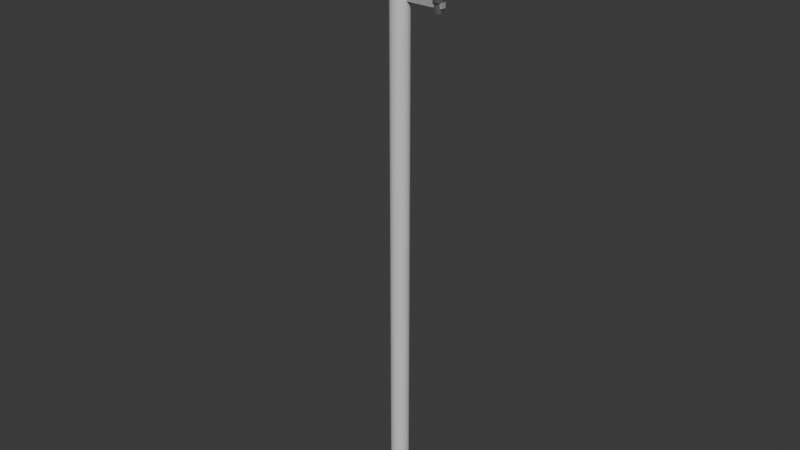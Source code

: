 # Source: tiang_listrik.blend  (saved by Blender 4.3.34; exported with 4.5.12 LTS)
import bpy
from mathutils import Matrix  # noqa: F401  (used for matrix-valued properties, if any)

bpy.ops.wm.read_factory_settings(use_empty=True)
scene = bpy.context.scene
scene.name = 'Scene'

# ---- collections
col_collection = bpy.data.collections.new('Collection'); scene.collection.children.link(col_collection)

# ---- materials (node trees are filled in below, after node groups)
mat_concrete_010 = bpy.data.materials.new('Concrete.010')
mat_metal_010 = bpy.data.materials.new('Metal.010')
mat_ceramic_010 = bpy.data.materials.new('Ceramic.010')

# ---- material node trees
mat_concrete_010.use_nodes = True; mat_concrete_010.node_tree.nodes.clear()
_N = mat_concrete_010.node_tree.nodes; _L = mat_concrete_010.node_tree.links
n0 = _N.new('ShaderNodeBsdfPrincipled'); n0.name = 'Principled BSDF'; n0.location = (10, 300)
n0.inputs[0].default_value = (0.7, 0.7, 0.7, 1.0)
n1 = _N.new('ShaderNodeOutputMaterial'); n1.name = 'Material Output'; n1.location = (300, 300)
_L.new(n0.outputs[0], n1.inputs[0])
n1.is_active_output = True
mat_metal_010.use_nodes = True; mat_metal_010.node_tree.nodes.clear()
_N = mat_metal_010.node_tree.nodes; _L = mat_metal_010.node_tree.links
n0 = _N.new('ShaderNodeBsdfPrincipled'); n0.name = 'Principled BSDF'; n0.location = (10, 300)
n0.inputs[0].default_value = (0.4, 0.4, 0.4, 1.0)
n1 = _N.new('ShaderNodeOutputMaterial'); n1.name = 'Material Output'; n1.location = (300, 300)
_L.new(n0.outputs[0], n1.inputs[0])
n1.is_active_output = True
mat_ceramic_010.use_nodes = True; mat_ceramic_010.node_tree.nodes.clear()
_N = mat_ceramic_010.node_tree.nodes; _L = mat_ceramic_010.node_tree.links
n0 = _N.new('ShaderNodeBsdfPrincipled'); n0.name = 'Principled BSDF'; n0.location = (10, 300)
n0.inputs[0].default_value = (0.1, 0.1, 0.1, 1.0)
n1 = _N.new('ShaderNodeOutputMaterial'); n1.name = 'Material Output'; n1.location = (300, 300)
_L.new(n0.outputs[0], n1.inputs[0])
n1.is_active_output = True

# ---- world
world_world = bpy.data.worlds.new('World'); scene.world = world_world
world_world.use_nodes = True; world_world.node_tree.nodes.clear()
_N = world_world.node_tree.nodes; _L = world_world.node_tree.links
n0 = _N.new('ShaderNodeOutputWorld'); n0.name = 'World Output'; n0.location = (300, 300)
n1 = _N.new('ShaderNodeBackground'); n1.name = 'Background'; n1.location = (10, 300)
n1.inputs[0].default_value = (0.05088, 0.05088, 0.05088, 1.0)
_L.new(n1.outputs[0], n0.inputs[0])
n0.is_active_output = True
world_world.color = (0.05088, 0.05088, 0.05088)
world_world.sun_shadow_jitter_overblur = 0.0

# ---- meshes
me_cylinder_130 = bpy.data.meshes.new('Cylinder.130')
me_cylinder_130.from_pydata([(0.0, 0.18, -6.0), (0.0, 0.18, 6.0), (0.03512, 0.1765, -6.0), (0.03512, 0.1765, 6.0), (0.06888, 0.1663, -6.0), (0.06888, 0.1663, 6.0), (0.1, 0.1497, -6.0), (0.1, 0.1497, 6.0), (0.1273, 0.1273, -6.0), (0.1273, 0.1273, 6.0), (0.1497, 0.1, -6.0), (0.1497, 0.1, 6.0), (0.1663, 0.06888, -6.0), (0.1663, 0.06888, 6.0), (0.1765, 0.03512, -6.0), (0.1765, 0.03512, 6.0), (0.18, 0.0, -6.0), (0.18, 0.0, 6.0), (0.1765, -0.03512, -6.0), (0.1765, -0.03512, 6.0), (0.1663, -0.06888, -6.0), (0.1663, -0.06888, 6.0), (0.1497, -0.1, -6.0), (0.1497, -0.1, 6.0), (0.1273, -0.1273, -6.0), (0.1273, -0.1273, 6.0), (0.1, -0.1497, -6.0), (0.1, -0.1497, 6.0), (0.06888, -0.1663, -6.0), (0.06888, -0.1663, 6.0), (0.03512, -0.1765, -6.0), (0.03512, -0.1765, 6.0), (0.0, -0.18, -6.0), (0.0, -0.18, 6.0), (-0.03512, -0.1765, -6.0), (-0.03512, -0.1765, 6.0), (-0.06888, -0.1663, -6.0), (-0.06888, -0.1663, 6.0), (-0.1, -0.1497, -6.0), (-0.1, -0.1497, 6.0), (-0.1273, -0.1273, -6.0), (-0.1273, -0.1273, 6.0), (-0.1497, -0.1, -6.0), (-0.1497, -0.1, 6.0), (-0.1663, -0.06888, -6.0), (-0.1663, -0.06888, 6.0), (-0.1765, -0.03512, -6.0), (-0.1765, -0.03512, 6.0), (-0.18, 0.0, -6.0), (-0.18, 0.0, 6.0), (-0.1765, 0.03512, -6.0), (-0.1765, 0.03512, 6.0), (-0.1663, 0.06888, -6.0), (-0.1663, 0.06888, 6.0), (-0.1497, 0.1, -6.0), (-0.1497, 0.1, 6.0), (-0.1273, 0.1273, -6.0), (-0.1273, 0.1273, 6.0), (-0.1, 0.1497, -6.0), (-0.1, 0.1497, 6.0), (-0.06888, 0.1663, -6.0), (-0.06888, 0.1663, 6.0), (-0.03512, 0.1765, -6.0), (-0.03512, 0.1765, 6.0)], [], [(0, 1, 3, 2), (2, 3, 5, 4), (4, 5, 7, 6), (6, 7, 9, 8), (8, 9, 11, 10), (10, 11, 13, 12), (12, 13, 15, 14), (14, 15, 17, 16), (16, 17, 19, 18), (18, 19, 21, 20), (20, 21, 23, 22), (22, 23, 25, 24), (24, 25, 27, 26), (26, 27, 29, 28), (28, 29, 31, 30), (30, 31, 33, 32), (32, 33, 35, 34), (34, 35, 37, 36), (36, 37, 39, 38), (38, 39, 41, 40), (40, 41, 43, 42), (42, 43, 45, 44), (44, 45, 47, 46), (46, 47, 49, 48), (48, 49, 51, 50), (50, 51, 53, 52), (52, 53, 55, 54), (54, 55, 57, 56), (56, 57, 59, 58), (58, 59, 61, 60), (3, 1, 63, 61, 59, 57, 55, 53, 51, 49, 47, 45, 43, 41, 39, 37, 35, 33, 31, 29, 27, 25, 23, 21, 19, 17, 15, 13, 11, 9, 7, 5), (60, 61, 63, 62), (62, 63, 1, 0), (0, 2, 4, 6, 8, 10, 12, 14, 16, 18, 20, 22, 24, 26, 28, 30, 32, 34, 36, 38, 40, 42, 44, 46, 48, 50, 52, 54, 56, 58, 60, 62)])
_uv = me_cylinder_130.uv_layers.new(name='UVMap')
_uv.uv.foreach_set('vector', [1.0, 0.5, 1.0, 1.0, 0.9688, 1.0, 0.9688, 0.5, 0.9688, 0.5, 0.9688, 1.0, 0.9375, 1.0, 0.9375, 0.5, 0.9375, 0.5, 0.9375, 1.0, 0.9062, 1.0, 0.9062, 0.5, 0.9062, 0.5, 0.9062, 1.0, 0.875, 1.0, 0.875, 0.5, 0.875, 0.5, 0.875, 1.0, 0.8438, 1.0, 0.8438, 0.5, 0.8438, 0.5, 0.8438, 1.0, 0.8125, 1.0, 0.8125, 0.5, 0.8125, 0.5, 0.8125, 1.0, 0.7812, 1.0, 0.7812, 0.5, 0.7812, 0.5, 0.7812, 1.0, 0.75, 1.0, 0.75, 0.5, 0.75, 0.5, 0.75, 1.0, 0.7188, 1.0, 0.7188, 0.5, 0.7188, 0.5, 0.7188, 1.0, 0.6875, 1.0, 0.6875, 0.5, 0.6875, 0.5, 0.6875, 1.0, 0.6562, 1.0, 0.6562, 0.5, 0.6562, 0.5, 0.6562, 1.0, 0.625, 1.0, 0.625, 0.5, 0.625, 0.5, 0.625, 1.0, 0.5938, 1.0, 0.5938, 0.5, 0.5938, 0.5, 0.5938, 1.0, 0.5625, 1.0, 0.5625, 0.5, 0.5625, 0.5, 0.5625, 1.0, 0.5312, 1.0, 0.5312, 0.5, 0.5312, 0.5, 0.5312, 1.0, 0.5, 1.0, 0.5, 0.5, 0.5, 0.5, 0.5, 1.0, 0.4688, 1.0, 0.4688, 0.5, 0.4688, 0.5, 0.4688, 1.0, 0.4375, 1.0, 0.4375, 0.5, 0.4375, 0.5, 0.4375, 1.0, 0.4062, 1.0, 0.4062, 0.5, 0.4062, 0.5, 0.4062, 1.0, 0.375, 1.0, 0.375, 0.5, 0.375, 0.5, 0.375, 1.0, 0.3438, 1.0, 0.3438, 0.5, 0.3438, 0.5, 0.3438, 1.0, 0.3125, 1.0, 0.3125, 0.5, 0.3125, 0.5, 0.3125, 1.0, 0.2812, 1.0, 0.2812, 0.5, 0.2812, 0.5, 0.2812, 1.0, 0.25, 1.0, 0.25, 0.5, 0.25, 0.5, 0.25, 1.0, 0.2188, 1.0, 0.2188, 0.5, 0.2188, 0.5, 0.2188, 1.0, 0.1875, 1.0, 0.1875, 0.5, 0.1875, 0.5, 0.1875, 1.0, 0.1562, 1.0, 0.1562, 0.5, 0.1562, 0.5, 0.1562, 1.0, 0.125, 1.0, 0.125, 0.5, 0.125, 0.5, 0.125, 1.0, 0.09375, 1.0, 0.09375, 0.5, 0.09375, 0.5, 0.09375, 1.0, 0.0625, 1.0, 0.0625, 0.5, 0.2968, 0.4854, 0.25, 0.49, 0.2032, 0.4854, 0.1582, 0.4717, 0.1167, 0.4496, 0.08029, 0.4197, 0.05045, 0.3833, 0.02827, 0.3418, 0.01461, 0.2968, 0.01, 0.25, 0.01461, 0.2032, 0.02827, 0.1582, 0.05045, 0.1167, 0.08029, 0.08029, 0.1167, 0.05045, 0.1582, 0.02827, 0.2032, 0.01461, 0.25, 0.01, 0.2968, 0.01461, 0.3418, 0.02827, 0.3833, 0.05045, 0.4197, 0.08029, 0.4496, 0.1167, 0.4717, 0.1582, 0.4854, 0.2032, 0.49, 0.25, 0.4854, 0.2968, 0.4717, 0.3418, 0.4496, 0.3833, 0.4197, 0.4197, 0.3833, 0.4496, 0.3418, 0.4717, 0.0625, 0.5, 0.0625, 1.0, 0.03125, 1.0, 0.03125, 0.5, 0.03125, 0.5, 0.03125, 1.0, 0.0, 1.0, 0.0, 0.5, 0.75, 0.49, 0.7968, 0.4854, 0.8418, 0.4717, 0.8833, 0.4496, 0.9197, 0.4197, 0.9496, 0.3833, 0.9717, 0.3418, 0.9854, 0.2968, 0.99, 0.25, 0.9854, 0.2032, 0.9717, 0.1582, 0.9496, 0.1167, 0.9197, 0.08029, 0.8833, 0.05045, 0.8418, 0.02827, 0.7968, 0.01461, 0.75, 0.01, 0.7032, 0.01461, 0.6582, 0.02827, 0.6167, 0.05045, 0.5803, 0.08029, 0.5504, 0.1167, 0.5283, 0.1582, 0.5146, 0.2032, 0.51, 0.25, 0.5146, 0.2968, 0.5283, 0.3418, 0.5504, 0.3833, 0.5803, 0.4197, 0.6167, 0.4496, 0.6582, 0.4717, 0.7032, 0.4854])
me_cylinder_130.materials.append(mat_concrete_010)
me_cylinder_130.update()
me_cube_021 = bpy.data.meshes.new('Cube.021')
me_cube_021.from_pydata([(-0.5, -0.5, -0.5), (-0.5, -0.5, 0.5), (-0.5, 0.5, -0.5), (-0.5, 0.5, 0.5), (0.5, -0.5, -0.5), (0.5, -0.5, 0.5), (0.5, 0.5, -0.5), (0.5, 0.5, 0.5)], [], [(0, 1, 3, 2), (2, 3, 7, 6), (6, 7, 5, 4), (4, 5, 1, 0), (2, 6, 4, 0), (7, 3, 1, 5)])
_uv = me_cube_021.uv_layers.new(name='UVMap')
_uv.uv.foreach_set('vector', [0.375, 0.0, 0.625, 0.0, 0.625, 0.25, 0.375, 0.25, 0.375, 0.25, 0.625, 0.25, 0.625, 0.5, 0.375, 0.5, 0.375, 0.5, 0.625, 0.5, 0.625, 0.75, 0.375, 0.75, 0.375, 0.75, 0.625, 0.75, 0.625, 1.0, 0.375, 1.0, 0.125, 0.5, 0.375, 0.5, 0.375, 0.75, 0.125, 0.75, 0.625, 0.5, 0.875, 0.5, 0.875, 0.75, 0.625, 0.75])
me_cube_021.materials.append(mat_metal_010)
me_cube_021.update()
me_cube_022 = bpy.data.meshes.new('Cube.022')
me_cube_022.from_pydata([(-0.5, -0.5, -0.5), (-0.5, -0.5, 0.5), (-0.5, 0.5, -0.5), (-0.5, 0.5, 0.5), (0.5, -0.5, -0.5), (0.5, -0.5, 0.5), (0.5, 0.5, -0.5), (0.5, 0.5, 0.5)], [], [(0, 1, 3, 2), (2, 3, 7, 6), (6, 7, 5, 4), (4, 5, 1, 0), (2, 6, 4, 0), (7, 3, 1, 5)])
_uv = me_cube_022.uv_layers.new(name='UVMap')
_uv.uv.foreach_set('vector', [0.375, 0.0, 0.625, 0.0, 0.625, 0.25, 0.375, 0.25, 0.375, 0.25, 0.625, 0.25, 0.625, 0.5, 0.375, 0.5, 0.375, 0.5, 0.625, 0.5, 0.625, 0.75, 0.375, 0.75, 0.375, 0.75, 0.625, 0.75, 0.625, 1.0, 0.375, 1.0, 0.125, 0.5, 0.375, 0.5, 0.375, 0.75, 0.125, 0.75, 0.625, 0.5, 0.875, 0.5, 0.875, 0.75, 0.625, 0.75])
me_cube_022.materials.append(mat_metal_010)
me_cube_022.update()
me_cylinder_131 = bpy.data.meshes.new('Cylinder.131')
me_cylinder_131.from_pydata([(0.0, 0.12, -0.075), (0.0, 0.12, 0.075), (0.02341, 0.1177, -0.075), (0.02341, 0.1177, 0.075), (0.04592, 0.1109, -0.075), (0.04592, 0.1109, 0.075), (0.06667, 0.09978, -0.075), (0.06667, 0.09978, 0.075), (0.08485, 0.08485, -0.075), (0.08485, 0.08485, 0.075), (0.09978, 0.06667, -0.075), (0.09978, 0.06667, 0.075), (0.1109, 0.04592, -0.075), (0.1109, 0.04592, 0.075), (0.1177, 0.02341, -0.075), (0.1177, 0.02341, 0.075), (0.12, 0.0, -0.075), (0.12, 0.0, 0.075), (0.1177, -0.02341, -0.075), (0.1177, -0.02341, 0.075), (0.1109, -0.04592, -0.075), (0.1109, -0.04592, 0.075), (0.09978, -0.06667, -0.075), (0.09978, -0.06667, 0.075), (0.08485, -0.08485, -0.075), (0.08485, -0.08485, 0.075), (0.06667, -0.09978, -0.075), (0.06667, -0.09978, 0.075), (0.04592, -0.1109, -0.075), (0.04592, -0.1109, 0.075), (0.02341, -0.1177, -0.075), (0.02341, -0.1177, 0.075), (0.0, -0.12, -0.075), (0.0, -0.12, 0.075), (-0.02341, -0.1177, -0.075), (-0.02341, -0.1177, 0.075), (-0.04592, -0.1109, -0.075), (-0.04592, -0.1109, 0.075), (-0.06667, -0.09978, -0.075), (-0.06667, -0.09978, 0.075), (-0.08485, -0.08485, -0.075), (-0.08485, -0.08485, 0.075), (-0.09978, -0.06667, -0.075), (-0.09978, -0.06667, 0.075), (-0.1109, -0.04592, -0.075), (-0.1109, -0.04592, 0.075), (-0.1177, -0.02341, -0.075), (-0.1177, -0.02341, 0.075), (-0.12, 0.0, -0.075), (-0.12, 0.0, 0.075), (-0.1177, 0.02341, -0.075), (-0.1177, 0.02341, 0.075), (-0.1109, 0.04592, -0.075), (-0.1109, 0.04592, 0.075), (-0.09978, 0.06667, -0.075), (-0.09978, 0.06667, 0.075), (-0.08485, 0.08485, -0.075), (-0.08485, 0.08485, 0.075), (-0.06667, 0.09978, -0.075), (-0.06667, 0.09978, 0.075), (-0.04592, 0.1109, -0.075), (-0.04592, 0.1109, 0.075), (-0.02341, 0.1177, -0.075), (-0.02341, 0.1177, 0.075), (0.0, 0.1, -0.255), (0.0, 0.1, -0.105), (0.01951, 0.09808, -0.255), (0.01951, 0.09808, -0.105), (0.03827, 0.09239, -0.255), (0.03827, 0.09239, -0.105), (0.05556, 0.08315, -0.255), (0.05556, 0.08315, -0.105), (0.07071, 0.07071, -0.255), (0.07071, 0.07071, -0.105), (0.08315, 0.05556, -0.255), (0.08315, 0.05556, -0.105), (0.09239, 0.03827, -0.255), (0.09239, 0.03827, -0.105), (0.09808, 0.01951, -0.255), (0.09808, 0.01951, -0.105), (0.1, 0.0, -0.255), (0.1, 0.0, -0.105), (0.09808, -0.01951, -0.255), (0.09808, -0.01951, -0.105), (0.09239, -0.03827, -0.255), (0.09239, -0.03827, -0.105), (0.08315, -0.05556, -0.255), (0.08315, -0.05556, -0.105), (0.07071, -0.07071, -0.255), (0.07071, -0.07071, -0.105), (0.05556, -0.08315, -0.255), (0.05556, -0.08315, -0.105), (0.03827, -0.09239, -0.255), (0.03827, -0.09239, -0.105), (0.01951, -0.09808, -0.255), (0.01951, -0.09808, -0.105), (0.0, -0.1, -0.255), (0.0, -0.1, -0.105), (-0.01951, -0.09808, -0.255), (-0.01951, -0.09808, -0.105), (-0.03827, -0.09239, -0.255), (-0.03827, -0.09239, -0.105), (-0.05556, -0.08315, -0.255), (-0.05556, -0.08315, -0.105), (-0.07071, -0.07071, -0.255), (-0.07071, -0.07071, -0.105), (-0.08315, -0.05556, -0.255), (-0.08315, -0.05556, -0.105), (-0.09239, -0.03827, -0.255), (-0.09239, -0.03827, -0.105), (-0.09808, -0.01951, -0.255), (-0.09808, -0.01951, -0.105), (-0.1, 0.0, -0.255), (-0.1, 0.0, -0.105), (-0.09808, 0.01951, -0.255), (-0.09808, 0.01951, -0.105), (-0.09239, 0.03827, -0.255), (-0.09239, 0.03827, -0.105), (-0.08315, 0.05556, -0.255), (-0.08315, 0.05556, -0.105), (-0.07071, 0.07071, -0.255), (-0.07071, 0.07071, -0.105), (-0.05556, 0.08315, -0.255), (-0.05556, 0.08315, -0.105), (-0.03827, 0.09239, -0.255), (-0.03827, 0.09239, -0.105), (-0.01951, 0.09808, -0.255), (-0.01951, 0.09808, -0.105), (0.0, 0.08, -0.435), (0.0, 0.08, -0.285), (0.01561, 0.07846, -0.435), (0.01561, 0.07846, -0.285), (0.03061, 0.07391, -0.435), (0.03061, 0.07391, -0.285), (0.04445, 0.06652, -0.435), (0.04445, 0.06652, -0.285), (0.05657, 0.05657, -0.435), (0.05657, 0.05657, -0.285), (0.06652, 0.04445, -0.435), (0.06652, 0.04445, -0.285), (0.07391, 0.03061, -0.435), (0.07391, 0.03061, -0.285), (0.07846, 0.01561, -0.435), (0.07846, 0.01561, -0.285), (0.08, 0.0, -0.435), (0.08, 0.0, -0.285), (0.07846, -0.01561, -0.435), (0.07846, -0.01561, -0.285), (0.07391, -0.03061, -0.435), (0.07391, -0.03061, -0.285), (0.06652, -0.04445, -0.435), (0.06652, -0.04445, -0.285), (0.05657, -0.05657, -0.435), (0.05657, -0.05657, -0.285), (0.04445, -0.06652, -0.435), (0.04445, -0.06652, -0.285), (0.03061, -0.07391, -0.435), (0.03061, -0.07391, -0.285), (0.01561, -0.07846, -0.435), (0.01561, -0.07846, -0.285), (0.0, -0.08, -0.435), (0.0, -0.08, -0.285), (-0.01561, -0.07846, -0.435), (-0.01561, -0.07846, -0.285), (-0.03061, -0.07391, -0.435), (-0.03061, -0.07391, -0.285), (-0.04445, -0.06652, -0.435), (-0.04445, -0.06652, -0.285), (-0.05657, -0.05657, -0.435), (-0.05657, -0.05657, -0.285), (-0.06652, -0.04445, -0.435), (-0.06652, -0.04445, -0.285), (-0.07391, -0.03061, -0.435), (-0.07391, -0.03061, -0.285), (-0.07846, -0.01561, -0.435), (-0.07846, -0.01561, -0.285), (-0.08, 0.0, -0.435), (-0.08, 0.0, -0.285), (-0.07846, 0.01561, -0.435), (-0.07846, 0.01561, -0.285), (-0.07391, 0.03061, -0.435), (-0.07391, 0.03061, -0.285), (-0.06652, 0.04445, -0.435), (-0.06652, 0.04445, -0.285), (-0.05657, 0.05657, -0.435), (-0.05657, 0.05657, -0.285), (-0.04445, 0.06652, -0.435), (-0.04445, 0.06652, -0.285), (-0.03061, 0.07391, -0.435), (-0.03061, 0.07391, -0.285), (-0.01561, 0.07846, -0.435), (-0.01561, 0.07846, -0.285)], [], [(0, 1, 3, 2), (2, 3, 5, 4), (4, 5, 7, 6), (6, 7, 9, 8), (8, 9, 11, 10), (10, 11, 13, 12), (12, 13, 15, 14), (14, 15, 17, 16), (16, 17, 19, 18), (18, 19, 21, 20), (20, 21, 23, 22), (22, 23, 25, 24), (24, 25, 27, 26), (26, 27, 29, 28), (28, 29, 31, 30), (30, 31, 33, 32), (32, 33, 35, 34), (34, 35, 37, 36), (36, 37, 39, 38), (38, 39, 41, 40), (40, 41, 43, 42), (42, 43, 45, 44), (44, 45, 47, 46), (46, 47, 49, 48), (48, 49, 51, 50), (50, 51, 53, 52), (52, 53, 55, 54), (54, 55, 57, 56), (56, 57, 59, 58), (58, 59, 61, 60), (3, 1, 63, 61, 59, 57, 55, 53, 51, 49, 47, 45, 43, 41, 39, 37, 35, 33, 31, 29, 27, 25, 23, 21, 19, 17, 15, 13, 11, 9, 7, 5), (60, 61, 63, 62), (62, 63, 1, 0), (0, 2, 4, 6, 8, 10, 12, 14, 16, 18, 20, 22, 24, 26, 28, 30, 32, 34, 36, 38, 40, 42, 44, 46, 48, 50, 52, 54, 56, 58, 60, 62), (64, 65, 67, 66), (66, 67, 69, 68), (68, 69, 71, 70), (70, 71, 73, 72), (72, 73, 75, 74), (74, 75, 77, 76), (76, 77, 79, 78), (78, 79, 81, 80), (80, 81, 83, 82), (82, 83, 85, 84), (84, 85, 87, 86), (86, 87, 89, 88), (88, 89, 91, 90), (90, 91, 93, 92), (92, 93, 95, 94), (94, 95, 97, 96), (96, 97, 99, 98), (98, 99, 101, 100), (100, 101, 103, 102), (102, 103, 105, 104), (104, 105, 107, 106), (106, 107, 109, 108), (108, 109, 111, 110), (110, 111, 113, 112), (112, 113, 115, 114), (114, 115, 117, 116), (116, 117, 119, 118), (118, 119, 121, 120), (120, 121, 123, 122), (122, 123, 125, 124), (67, 65, 127, 125, 123, 121, 119, 117, 115, 113, 111, 109, 107, 105, 103, 101, 99, 97, 95, 93, 91, 89, 87, 85, 83, 81, 79, 77, 75, 73, 71, 69), (124, 125, 127, 126), (126, 127, 65, 64), (64, 66, 68, 70, 72, 74, 76, 78, 80, 82, 84, 86, 88, 90, 92, 94, 96, 98, 100, 102, 104, 106, 108, 110, 112, 114, 116, 118, 120, 122, 124, 126), (128, 129, 131, 130), (130, 131, 133, 132), (132, 133, 135, 134), (134, 135, 137, 136), (136, 137, 139, 138), (138, 139, 141, 140), (140, 141, 143, 142), (142, 143, 145, 144), (144, 145, 147, 146), (146, 147, 149, 148), (148, 149, 151, 150), (150, 151, 153, 152), (152, 153, 155, 154), (154, 155, 157, 156), (156, 157, 159, 158), (158, 159, 161, 160), (160, 161, 163, 162), (162, 163, 165, 164), (164, 165, 167, 166), (166, 167, 169, 168), (168, 169, 171, 170), (170, 171, 173, 172), (172, 173, 175, 174), (174, 175, 177, 176), (176, 177, 179, 178), (178, 179, 181, 180), (180, 181, 183, 182), (182, 183, 185, 184), (184, 185, 187, 186), (186, 187, 189, 188), (131, 129, 191, 189, 187, 185, 183, 181, 179, 177, 175, 173, 171, 169, 167, 165, 163, 161, 159, 157, 155, 153, 151, 149, 147, 145, 143, 141, 139, 137, 135, 133), (188, 189, 191, 190), (190, 191, 129, 128), (128, 130, 132, 134, 136, 138, 140, 142, 144, 146, 148, 150, 152, 154, 156, 158, 160, 162, 164, 166, 168, 170, 172, 174, 176, 178, 180, 182, 184, 186, 188, 190)])
_uv = me_cylinder_131.uv_layers.new(name='UVMap')
_uv.uv.foreach_set('vector', [1.0, 0.5, 1.0, 1.0, 0.9688, 1.0, 0.9688, 0.5, 0.9688, 0.5, 0.9688, 1.0, 0.9375, 1.0, 0.9375, 0.5, 0.9375, 0.5, 0.9375, 1.0, 0.9062, 1.0, 0.9062, 0.5, 0.9062, 0.5, 0.9062, 1.0, 0.875, 1.0, 0.875, 0.5, 0.875, 0.5, 0.875, 1.0, 0.8438, 1.0, 0.8438, 0.5, 0.8438, 0.5, 0.8438, 1.0, 0.8125, 1.0, 0.8125, 0.5, 0.8125, 0.5, 0.8125, 1.0, 0.7812, 1.0, 0.7812, 0.5, 0.7812, 0.5, 0.7812, 1.0, 0.75, 1.0, 0.75, 0.5, 0.75, 0.5, 0.75, 1.0, 0.7188, 1.0, 0.7188, 0.5, 0.7188, 0.5, 0.7188, 1.0, 0.6875, 1.0, 0.6875, 0.5, 0.6875, 0.5, 0.6875, 1.0, 0.6562, 1.0, 0.6562, 0.5, 0.6562, 0.5, 0.6562, 1.0, 0.625, 1.0, 0.625, 0.5, 0.625, 0.5, 0.625, 1.0, 0.5938, 1.0, 0.5938, 0.5, 0.5938, 0.5, 0.5938, 1.0, 0.5625, 1.0, 0.5625, 0.5, 0.5625, 0.5, 0.5625, 1.0, 0.5312, 1.0, 0.5312, 0.5, 0.5312, 0.5, 0.5312, 1.0, 0.5, 1.0, 0.5, 0.5, 0.5, 0.5, 0.5, 1.0, 0.4688, 1.0, 0.4688, 0.5, 0.4688, 0.5, 0.4688, 1.0, 0.4375, 1.0, 0.4375, 0.5, 0.4375, 0.5, 0.4375, 1.0, 0.4062, 1.0, 0.4062, 0.5, 0.4062, 0.5, 0.4062, 1.0, 0.375, 1.0, 0.375, 0.5, 0.375, 0.5, 0.375, 1.0, 0.3438, 1.0, 0.3438, 0.5, 0.3438, 0.5, 0.3438, 1.0, 0.3125, 1.0, 0.3125, 0.5, 0.3125, 0.5, 0.3125, 1.0, 0.2812, 1.0, 0.2812, 0.5, 0.2812, 0.5, 0.2812, 1.0, 0.25, 1.0, 0.25, 0.5, 0.25, 0.5, 0.25, 1.0, 0.2188, 1.0, 0.2188, 0.5, 0.2188, 0.5, 0.2188, 1.0, 0.1875, 1.0, 0.1875, 0.5, 0.1875, 0.5, 0.1875, 1.0, 0.1562, 1.0, 0.1562, 0.5, 0.1562, 0.5, 0.1562, 1.0, 0.125, 1.0, 0.125, 0.5, 0.125, 0.5, 0.125, 1.0, 0.09375, 1.0, 0.09375, 0.5, 0.09375, 0.5, 0.09375, 1.0, 0.0625, 1.0, 0.0625, 0.5, 0.2968, 0.4854, 0.25, 0.49, 0.2032, 0.4854, 0.1582, 0.4717, 0.1167, 0.4496, 0.08029, 0.4197, 0.05045, 0.3833, 0.02827, 0.3418, 0.01461, 0.2968, 0.01, 0.25, 0.01461, 0.2032, 0.02827, 0.1582, 0.05045, 0.1167, 0.08029, 0.08029, 0.1167, 0.05045, 0.1582, 0.02827, 0.2032, 0.01461, 0.25, 0.01, 0.2968, 0.01461, 0.3418, 0.02827, 0.3833, 0.05045, 0.4197, 0.08029, 0.4496, 0.1167, 0.4717, 0.1582, 0.4854, 0.2032, 0.49, 0.25, 0.4854, 0.2968, 0.4717, 0.3418, 0.4496, 0.3833, 0.4197, 0.4197, 0.3833, 0.4496, 0.3418, 0.4717, 0.0625, 0.5, 0.0625, 1.0, 0.03125, 1.0, 0.03125, 0.5, 0.03125, 0.5, 0.03125, 1.0, 0.0, 1.0, 0.0, 0.5, 0.75, 0.49, 0.7968, 0.4854, 0.8418, 0.4717, 0.8833, 0.4496, 0.9197, 0.4197, 0.9496, 0.3833, 0.9717, 0.3418, 0.9854, 0.2968, 0.99, 0.25, 0.9854, 0.2032, 0.9717, 0.1582, 0.9496, 0.1167, 0.9197, 0.08029, 0.8833, 0.05045, 0.8418, 0.02827, 0.7968, 0.01461, 0.75, 0.01, 0.7032, 0.01461, 0.6582, 0.02827, 0.6167, 0.05045, 0.5803, 0.08029, 0.5504, 0.1167, 0.5283, 0.1582, 0.5146, 0.2032, 0.51, 0.25, 0.5146, 0.2968, 0.5283, 0.3418, 0.5504, 0.3833, 0.5803, 0.4197, 0.6167, 0.4496, 0.6582, 0.4717, 0.7032, 0.4854, 1.0, 0.5, 1.0, 1.0, 0.9688, 1.0, 0.9688, 0.5, 0.9688, 0.5, 0.9688, 1.0, 0.9375, 1.0, 0.9375, 0.5, 0.9375, 0.5, 0.9375, 1.0, 0.9062, 1.0, 0.9062, 0.5, 0.9062, 0.5, 0.9062, 1.0, 0.875, 1.0, 0.875, 0.5, 0.875, 0.5, 0.875, 1.0, 0.8438, 1.0, 0.8438, 0.5, 0.8438, 0.5, 0.8438, 1.0, 0.8125, 1.0, 0.8125, 0.5, 0.8125, 0.5, 0.8125, 1.0, 0.7812, 1.0, 0.7812, 0.5, 0.7812, 0.5, 0.7812, 1.0, 0.75, 1.0, 0.75, 0.5, 0.75, 0.5, 0.75, 1.0, 0.7188, 1.0, 0.7188, 0.5, 0.7188, 0.5, 0.7188, 1.0, 0.6875, 1.0, 0.6875, 0.5, 0.6875, 0.5, 0.6875, 1.0, 0.6562, 1.0, 0.6562, 0.5, 0.6562, 0.5, 0.6562, 1.0, 0.625, 1.0, 0.625, 0.5, 0.625, 0.5, 0.625, 1.0, 0.5938, 1.0, 0.5938, 0.5, 0.5938, 0.5, 0.5938, 1.0, 0.5625, 1.0, 0.5625, 0.5, 0.5625, 0.5, 0.5625, 1.0, 0.5312, 1.0, 0.5312, 0.5, 0.5312, 0.5, 0.5312, 1.0, 0.5, 1.0, 0.5, 0.5, 0.5, 0.5, 0.5, 1.0, 0.4688, 1.0, 0.4688, 0.5, 0.4688, 0.5, 0.4688, 1.0, 0.4375, 1.0, 0.4375, 0.5, 0.4375, 0.5, 0.4375, 1.0, 0.4062, 1.0, 0.4062, 0.5, 0.4062, 0.5, 0.4062, 1.0, 0.375, 1.0, 0.375, 0.5, 0.375, 0.5, 0.375, 1.0, 0.3438, 1.0, 0.3438, 0.5, 0.3438, 0.5, 0.3438, 1.0, 0.3125, 1.0, 0.3125, 0.5, 0.3125, 0.5, 0.3125, 1.0, 0.2812, 1.0, 0.2812, 0.5, 0.2812, 0.5, 0.2812, 1.0, 0.25, 1.0, 0.25, 0.5, 0.25, 0.5, 0.25, 1.0, 0.2188, 1.0, 0.2188, 0.5, 0.2188, 0.5, 0.2188, 1.0, 0.1875, 1.0, 0.1875, 0.5, 0.1875, 0.5, 0.1875, 1.0, 0.1562, 1.0, 0.1562, 0.5, 0.1562, 0.5, 0.1562, 1.0, 0.125, 1.0, 0.125, 0.5, 0.125, 0.5, 0.125, 1.0, 0.09375, 1.0, 0.09375, 0.5, 0.09375, 0.5, 0.09375, 1.0, 0.0625, 1.0, 0.0625, 0.5, 0.2968, 0.4854, 0.25, 0.49, 0.2032, 0.4854, 0.1582, 0.4717, 0.1167, 0.4496, 0.08029, 0.4197, 0.05045, 0.3833, 0.02827, 0.3418, 0.01461, 0.2968, 0.01, 0.25, 0.01461, 0.2032, 0.02827, 0.1582, 0.05045, 0.1167, 0.08029, 0.08029, 0.1167, 0.05045, 0.1582, 0.02827, 0.2032, 0.01461, 0.25, 0.01, 0.2968, 0.01461, 0.3418, 0.02827, 0.3833, 0.05045, 0.4197, 0.08029, 0.4496, 0.1167, 0.4717, 0.1582, 0.4854, 0.2032, 0.49, 0.25, 0.4854, 0.2968, 0.4717, 0.3418, 0.4496, 0.3833, 0.4197, 0.4197, 0.3833, 0.4496, 0.3418, 0.4717, 0.0625, 0.5, 0.0625, 1.0, 0.03125, 1.0, 0.03125, 0.5, 0.03125, 0.5, 0.03125, 1.0, 0.0, 1.0, 0.0, 0.5, 0.75, 0.49, 0.7968, 0.4854, 0.8418, 0.4717, 0.8833, 0.4496, 0.9197, 0.4197, 0.9496, 0.3833, 0.9717, 0.3418, 0.9854, 0.2968, 0.99, 0.25, 0.9854, 0.2032, 0.9717, 0.1582, 0.9496, 0.1167, 0.9197, 0.08029, 0.8833, 0.05045, 0.8418, 0.02827, 0.7968, 0.01461, 0.75, 0.01, 0.7032, 0.01461, 0.6582, 0.02827, 0.6167, 0.05045, 0.5803, 0.08029, 0.5504, 0.1167, 0.5283, 0.1582, 0.5146, 0.2032, 0.51, 0.25, 0.5146, 0.2968, 0.5283, 0.3418, 0.5504, 0.3833, 0.5803, 0.4197, 0.6167, 0.4496, 0.6582, 0.4717, 0.7032, 0.4854, 1.0, 0.5, 1.0, 1.0, 0.9688, 1.0, 0.9688, 0.5, 0.9688, 0.5, 0.9688, 1.0, 0.9375, 1.0, 0.9375, 0.5, 0.9375, 0.5, 0.9375, 1.0, 0.9062, 1.0, 0.9062, 0.5, 0.9062, 0.5, 0.9062, 1.0, 0.875, 1.0, 0.875, 0.5, 0.875, 0.5, 0.875, 1.0, 0.8438, 1.0, 0.8438, 0.5, 0.8438, 0.5, 0.8438, 1.0, 0.8125, 1.0, 0.8125, 0.5, 0.8125, 0.5, 0.8125, 1.0, 0.7812, 1.0, 0.7812, 0.5, 0.7812, 0.5, 0.7812, 1.0, 0.75, 1.0, 0.75, 0.5, 0.75, 0.5, 0.75, 1.0, 0.7188, 1.0, 0.7188, 0.5, 0.7188, 0.5, 0.7188, 1.0, 0.6875, 1.0, 0.6875, 0.5, 0.6875, 0.5, 0.6875, 1.0, 0.6562, 1.0, 0.6562, 0.5, 0.6562, 0.5, 0.6562, 1.0, 0.625, 1.0, 0.625, 0.5, 0.625, 0.5, 0.625, 1.0, 0.5938, 1.0, 0.5938, 0.5, 0.5938, 0.5, 0.5938, 1.0, 0.5625, 1.0, 0.5625, 0.5, 0.5625, 0.5, 0.5625, 1.0, 0.5312, 1.0, 0.5312, 0.5, 0.5312, 0.5, 0.5312, 1.0, 0.5, 1.0, 0.5, 0.5, 0.5, 0.5, 0.5, 1.0, 0.4688, 1.0, 0.4688, 0.5, 0.4688, 0.5, 0.4688, 1.0, 0.4375, 1.0, 0.4375, 0.5, 0.4375, 0.5, 0.4375, 1.0, 0.4062, 1.0, 0.4062, 0.5, 0.4062, 0.5, 0.4062, 1.0, 0.375, 1.0, 0.375, 0.5, 0.375, 0.5, 0.375, 1.0, 0.3438, 1.0, 0.3438, 0.5, 0.3438, 0.5, 0.3438, 1.0, 0.3125, 1.0, 0.3125, 0.5, 0.3125, 0.5, 0.3125, 1.0, 0.2812, 1.0, 0.2812, 0.5, 0.2812, 0.5, 0.2812, 1.0, 0.25, 1.0, 0.25, 0.5, 0.25, 0.5, 0.25, 1.0, 0.2188, 1.0, 0.2188, 0.5, 0.2188, 0.5, 0.2188, 1.0, 0.1875, 1.0, 0.1875, 0.5, 0.1875, 0.5, 0.1875, 1.0, 0.1562, 1.0, 0.1562, 0.5, 0.1562, 0.5, 0.1562, 1.0, 0.125, 1.0, 0.125, 0.5, 0.125, 0.5, 0.125, 1.0, 0.09375, 1.0, 0.09375, 0.5, 0.09375, 0.5, 0.09375, 1.0, 0.0625, 1.0, 0.0625, 0.5, 0.2968, 0.4854, 0.25, 0.49, 0.2032, 0.4854, 0.1582, 0.4717, 0.1167, 0.4496, 0.08029, 0.4197, 0.05045, 0.3833, 0.02827, 0.3418, 0.01461, 0.2968, 0.01, 0.25, 0.01461, 0.2032, 0.02827, 0.1582, 0.05045, 0.1167, 0.08029, 0.08029, 0.1167, 0.05045, 0.1582, 0.02827, 0.2032, 0.01461, 0.25, 0.01, 0.2968, 0.01461, 0.3418, 0.02827, 0.3833, 0.05045, 0.4197, 0.08029, 0.4496, 0.1167, 0.4717, 0.1582, 0.4854, 0.2032, 0.49, 0.25, 0.4854, 0.2968, 0.4717, 0.3418, 0.4496, 0.3833, 0.4197, 0.4197, 0.3833, 0.4496, 0.3418, 0.4717, 0.0625, 0.5, 0.0625, 1.0, 0.03125, 1.0, 0.03125, 0.5, 0.03125, 0.5, 0.03125, 1.0, 0.0, 1.0, 0.0, 0.5, 0.75, 0.49, 0.7968, 0.4854, 0.8418, 0.4717, 0.8833, 0.4496, 0.9197, 0.4197, 0.9496, 0.3833, 0.9717, 0.3418, 0.9854, 0.2968, 0.99, 0.25, 0.9854, 0.2032, 0.9717, 0.1582, 0.9496, 0.1167, 0.9197, 0.08029, 0.8833, 0.05045, 0.8418, 0.02827, 0.7968, 0.01461, 0.75, 0.01, 0.7032, 0.01461, 0.6582, 0.02827, 0.6167, 0.05045, 0.5803, 0.08029, 0.5504, 0.1167, 0.5283, 0.1582, 0.5146, 0.2032, 0.51, 0.25, 0.5146, 0.2968, 0.5283, 0.3418, 0.5504, 0.3833, 0.5803, 0.4197, 0.6167, 0.4496, 0.6582, 0.4717, 0.7032, 0.4854])
me_cylinder_131.materials.append(mat_ceramic_010)
me_cylinder_131.update()
me_cylinder_134 = bpy.data.meshes.new('Cylinder.134')
me_cylinder_134.from_pydata([(0.0, 0.12, -0.075), (0.0, 0.12, 0.075), (0.02341, 0.1177, -0.075), (0.02341, 0.1177, 0.075), (0.04592, 0.1109, -0.075), (0.04592, 0.1109, 0.075), (0.06667, 0.09978, -0.075), (0.06667, 0.09978, 0.075), (0.08485, 0.08485, -0.075), (0.08485, 0.08485, 0.075), (0.09978, 0.06667, -0.075), (0.09978, 0.06667, 0.075), (0.1109, 0.04592, -0.075), (0.1109, 0.04592, 0.075), (0.1177, 0.02341, -0.075), (0.1177, 0.02341, 0.075), (0.12, 0.0, -0.075), (0.12, 0.0, 0.075), (0.1177, -0.02341, -0.075), (0.1177, -0.02341, 0.075), (0.1109, -0.04592, -0.075), (0.1109, -0.04592, 0.075), (0.09978, -0.06667, -0.075), (0.09978, -0.06667, 0.075), (0.08485, -0.08485, -0.075), (0.08485, -0.08485, 0.075), (0.06667, -0.09978, -0.075), (0.06667, -0.09978, 0.075), (0.04592, -0.1109, -0.075), (0.04592, -0.1109, 0.075), (0.02341, -0.1177, -0.075), (0.02341, -0.1177, 0.075), (0.0, -0.12, -0.075), (0.0, -0.12, 0.075), (-0.02341, -0.1177, -0.075), (-0.02341, -0.1177, 0.075), (-0.04592, -0.1109, -0.075), (-0.04592, -0.1109, 0.075), (-0.06667, -0.09978, -0.075), (-0.06667, -0.09978, 0.075), (-0.08485, -0.08485, -0.075), (-0.08485, -0.08485, 0.075), (-0.09978, -0.06667, -0.075), (-0.09978, -0.06667, 0.075), (-0.1109, -0.04592, -0.075), (-0.1109, -0.04592, 0.075), (-0.1177, -0.02341, -0.075), (-0.1177, -0.02341, 0.075), (-0.12, 0.0, -0.075), (-0.12, 0.0, 0.075), (-0.1177, 0.02341, -0.075), (-0.1177, 0.02341, 0.075), (-0.1109, 0.04592, -0.075), (-0.1109, 0.04592, 0.075), (-0.09978, 0.06667, -0.075), (-0.09978, 0.06667, 0.075), (-0.08485, 0.08485, -0.075), (-0.08485, 0.08485, 0.075), (-0.06667, 0.09978, -0.075), (-0.06667, 0.09978, 0.075), (-0.04592, 0.1109, -0.075), (-0.04592, 0.1109, 0.075), (-0.02341, 0.1177, -0.075), (-0.02341, 0.1177, 0.075), (0.0, 0.1, -0.255), (0.0, 0.1, -0.105), (0.01951, 0.09808, -0.255), (0.01951, 0.09808, -0.105), (0.03827, 0.09239, -0.255), (0.03827, 0.09239, -0.105), (0.05556, 0.08315, -0.255), (0.05556, 0.08315, -0.105), (0.07071, 0.07071, -0.255), (0.07071, 0.07071, -0.105), (0.08315, 0.05556, -0.255), (0.08315, 0.05556, -0.105), (0.09239, 0.03827, -0.255), (0.09239, 0.03827, -0.105), (0.09808, 0.01951, -0.255), (0.09808, 0.01951, -0.105), (0.1, 0.0, -0.255), (0.1, 0.0, -0.105), (0.09808, -0.01951, -0.255), (0.09808, -0.01951, -0.105), (0.09239, -0.03827, -0.255), (0.09239, -0.03827, -0.105), (0.08315, -0.05556, -0.255), (0.08315, -0.05556, -0.105), (0.07071, -0.07071, -0.255), (0.07071, -0.07071, -0.105), (0.05556, -0.08315, -0.255), (0.05556, -0.08315, -0.105), (0.03827, -0.09239, -0.255), (0.03827, -0.09239, -0.105), (0.01951, -0.09808, -0.255), (0.01951, -0.09808, -0.105), (0.0, -0.1, -0.255), (0.0, -0.1, -0.105), (-0.01951, -0.09808, -0.255), (-0.01951, -0.09808, -0.105), (-0.03827, -0.09239, -0.255), (-0.03827, -0.09239, -0.105), (-0.05556, -0.08315, -0.255), (-0.05556, -0.08315, -0.105), (-0.07071, -0.07071, -0.255), (-0.07071, -0.07071, -0.105), (-0.08315, -0.05556, -0.255), (-0.08315, -0.05556, -0.105), (-0.09239, -0.03827, -0.255), (-0.09239, -0.03827, -0.105), (-0.09808, -0.01951, -0.255), (-0.09808, -0.01951, -0.105), (-0.1, 0.0, -0.255), (-0.1, 0.0, -0.105), (-0.09808, 0.01951, -0.255), (-0.09808, 0.01951, -0.105), (-0.09239, 0.03827, -0.255), (-0.09239, 0.03827, -0.105), (-0.08315, 0.05556, -0.255), (-0.08315, 0.05556, -0.105), (-0.07071, 0.07071, -0.255), (-0.07071, 0.07071, -0.105), (-0.05556, 0.08315, -0.255), (-0.05556, 0.08315, -0.105), (-0.03827, 0.09239, -0.255), (-0.03827, 0.09239, -0.105), (-0.01951, 0.09808, -0.255), (-0.01951, 0.09808, -0.105), (0.0, 0.08, -0.435), (0.0, 0.08, -0.285), (0.01561, 0.07846, -0.435), (0.01561, 0.07846, -0.285), (0.03061, 0.07391, -0.435), (0.03061, 0.07391, -0.285), (0.04445, 0.06652, -0.435), (0.04445, 0.06652, -0.285), (0.05657, 0.05657, -0.435), (0.05657, 0.05657, -0.285), (0.06652, 0.04445, -0.435), (0.06652, 0.04445, -0.285), (0.07391, 0.03061, -0.435), (0.07391, 0.03061, -0.285), (0.07846, 0.01561, -0.435), (0.07846, 0.01561, -0.285), (0.08, 0.0, -0.435), (0.08, 0.0, -0.285), (0.07846, -0.01561, -0.435), (0.07846, -0.01561, -0.285), (0.07391, -0.03061, -0.435), (0.07391, -0.03061, -0.285), (0.06652, -0.04445, -0.435), (0.06652, -0.04445, -0.285), (0.05657, -0.05657, -0.435), (0.05657, -0.05657, -0.285), (0.04445, -0.06652, -0.435), (0.04445, -0.06652, -0.285), (0.03061, -0.07391, -0.435), (0.03061, -0.07391, -0.285), (0.01561, -0.07846, -0.435), (0.01561, -0.07846, -0.285), (0.0, -0.08, -0.435), (0.0, -0.08, -0.285), (-0.01561, -0.07846, -0.435), (-0.01561, -0.07846, -0.285), (-0.03061, -0.07391, -0.435), (-0.03061, -0.07391, -0.285), (-0.04445, -0.06652, -0.435), (-0.04445, -0.06652, -0.285), (-0.05657, -0.05657, -0.435), (-0.05657, -0.05657, -0.285), (-0.06652, -0.04445, -0.435), (-0.06652, -0.04445, -0.285), (-0.07391, -0.03061, -0.435), (-0.07391, -0.03061, -0.285), (-0.07846, -0.01561, -0.435), (-0.07846, -0.01561, -0.285), (-0.08, 0.0, -0.435), (-0.08, 0.0, -0.285), (-0.07846, 0.01561, -0.435), (-0.07846, 0.01561, -0.285), (-0.07391, 0.03061, -0.435), (-0.07391, 0.03061, -0.285), (-0.06652, 0.04445, -0.435), (-0.06652, 0.04445, -0.285), (-0.05657, 0.05657, -0.435), (-0.05657, 0.05657, -0.285), (-0.04445, 0.06652, -0.435), (-0.04445, 0.06652, -0.285), (-0.03061, 0.07391, -0.435), (-0.03061, 0.07391, -0.285), (-0.01561, 0.07846, -0.435), (-0.01561, 0.07846, -0.285)], [], [(0, 1, 3, 2), (2, 3, 5, 4), (4, 5, 7, 6), (6, 7, 9, 8), (8, 9, 11, 10), (10, 11, 13, 12), (12, 13, 15, 14), (14, 15, 17, 16), (16, 17, 19, 18), (18, 19, 21, 20), (20, 21, 23, 22), (22, 23, 25, 24), (24, 25, 27, 26), (26, 27, 29, 28), (28, 29, 31, 30), (30, 31, 33, 32), (32, 33, 35, 34), (34, 35, 37, 36), (36, 37, 39, 38), (38, 39, 41, 40), (40, 41, 43, 42), (42, 43, 45, 44), (44, 45, 47, 46), (46, 47, 49, 48), (48, 49, 51, 50), (50, 51, 53, 52), (52, 53, 55, 54), (54, 55, 57, 56), (56, 57, 59, 58), (58, 59, 61, 60), (3, 1, 63, 61, 59, 57, 55, 53, 51, 49, 47, 45, 43, 41, 39, 37, 35, 33, 31, 29, 27, 25, 23, 21, 19, 17, 15, 13, 11, 9, 7, 5), (60, 61, 63, 62), (62, 63, 1, 0), (0, 2, 4, 6, 8, 10, 12, 14, 16, 18, 20, 22, 24, 26, 28, 30, 32, 34, 36, 38, 40, 42, 44, 46, 48, 50, 52, 54, 56, 58, 60, 62), (64, 65, 67, 66), (66, 67, 69, 68), (68, 69, 71, 70), (70, 71, 73, 72), (72, 73, 75, 74), (74, 75, 77, 76), (76, 77, 79, 78), (78, 79, 81, 80), (80, 81, 83, 82), (82, 83, 85, 84), (84, 85, 87, 86), (86, 87, 89, 88), (88, 89, 91, 90), (90, 91, 93, 92), (92, 93, 95, 94), (94, 95, 97, 96), (96, 97, 99, 98), (98, 99, 101, 100), (100, 101, 103, 102), (102, 103, 105, 104), (104, 105, 107, 106), (106, 107, 109, 108), (108, 109, 111, 110), (110, 111, 113, 112), (112, 113, 115, 114), (114, 115, 117, 116), (116, 117, 119, 118), (118, 119, 121, 120), (120, 121, 123, 122), (122, 123, 125, 124), (67, 65, 127, 125, 123, 121, 119, 117, 115, 113, 111, 109, 107, 105, 103, 101, 99, 97, 95, 93, 91, 89, 87, 85, 83, 81, 79, 77, 75, 73, 71, 69), (124, 125, 127, 126), (126, 127, 65, 64), (64, 66, 68, 70, 72, 74, 76, 78, 80, 82, 84, 86, 88, 90, 92, 94, 96, 98, 100, 102, 104, 106, 108, 110, 112, 114, 116, 118, 120, 122, 124, 126), (128, 129, 131, 130), (130, 131, 133, 132), (132, 133, 135, 134), (134, 135, 137, 136), (136, 137, 139, 138), (138, 139, 141, 140), (140, 141, 143, 142), (142, 143, 145, 144), (144, 145, 147, 146), (146, 147, 149, 148), (148, 149, 151, 150), (150, 151, 153, 152), (152, 153, 155, 154), (154, 155, 157, 156), (156, 157, 159, 158), (158, 159, 161, 160), (160, 161, 163, 162), (162, 163, 165, 164), (164, 165, 167, 166), (166, 167, 169, 168), (168, 169, 171, 170), (170, 171, 173, 172), (172, 173, 175, 174), (174, 175, 177, 176), (176, 177, 179, 178), (178, 179, 181, 180), (180, 181, 183, 182), (182, 183, 185, 184), (184, 185, 187, 186), (186, 187, 189, 188), (131, 129, 191, 189, 187, 185, 183, 181, 179, 177, 175, 173, 171, 169, 167, 165, 163, 161, 159, 157, 155, 153, 151, 149, 147, 145, 143, 141, 139, 137, 135, 133), (188, 189, 191, 190), (190, 191, 129, 128), (128, 130, 132, 134, 136, 138, 140, 142, 144, 146, 148, 150, 152, 154, 156, 158, 160, 162, 164, 166, 168, 170, 172, 174, 176, 178, 180, 182, 184, 186, 188, 190)])
_uv = me_cylinder_134.uv_layers.new(name='UVMap')
_uv.uv.foreach_set('vector', [1.0, 0.5, 1.0, 1.0, 0.9688, 1.0, 0.9688, 0.5, 0.9688, 0.5, 0.9688, 1.0, 0.9375, 1.0, 0.9375, 0.5, 0.9375, 0.5, 0.9375, 1.0, 0.9062, 1.0, 0.9062, 0.5, 0.9062, 0.5, 0.9062, 1.0, 0.875, 1.0, 0.875, 0.5, 0.875, 0.5, 0.875, 1.0, 0.8438, 1.0, 0.8438, 0.5, 0.8438, 0.5, 0.8438, 1.0, 0.8125, 1.0, 0.8125, 0.5, 0.8125, 0.5, 0.8125, 1.0, 0.7812, 1.0, 0.7812, 0.5, 0.7812, 0.5, 0.7812, 1.0, 0.75, 1.0, 0.75, 0.5, 0.75, 0.5, 0.75, 1.0, 0.7188, 1.0, 0.7188, 0.5, 0.7188, 0.5, 0.7188, 1.0, 0.6875, 1.0, 0.6875, 0.5, 0.6875, 0.5, 0.6875, 1.0, 0.6562, 1.0, 0.6562, 0.5, 0.6562, 0.5, 0.6562, 1.0, 0.625, 1.0, 0.625, 0.5, 0.625, 0.5, 0.625, 1.0, 0.5938, 1.0, 0.5938, 0.5, 0.5938, 0.5, 0.5938, 1.0, 0.5625, 1.0, 0.5625, 0.5, 0.5625, 0.5, 0.5625, 1.0, 0.5312, 1.0, 0.5312, 0.5, 0.5312, 0.5, 0.5312, 1.0, 0.5, 1.0, 0.5, 0.5, 0.5, 0.5, 0.5, 1.0, 0.4688, 1.0, 0.4688, 0.5, 0.4688, 0.5, 0.4688, 1.0, 0.4375, 1.0, 0.4375, 0.5, 0.4375, 0.5, 0.4375, 1.0, 0.4062, 1.0, 0.4062, 0.5, 0.4062, 0.5, 0.4062, 1.0, 0.375, 1.0, 0.375, 0.5, 0.375, 0.5, 0.375, 1.0, 0.3438, 1.0, 0.3438, 0.5, 0.3438, 0.5, 0.3438, 1.0, 0.3125, 1.0, 0.3125, 0.5, 0.3125, 0.5, 0.3125, 1.0, 0.2812, 1.0, 0.2812, 0.5, 0.2812, 0.5, 0.2812, 1.0, 0.25, 1.0, 0.25, 0.5, 0.25, 0.5, 0.25, 1.0, 0.2188, 1.0, 0.2188, 0.5, 0.2188, 0.5, 0.2188, 1.0, 0.1875, 1.0, 0.1875, 0.5, 0.1875, 0.5, 0.1875, 1.0, 0.1562, 1.0, 0.1562, 0.5, 0.1562, 0.5, 0.1562, 1.0, 0.125, 1.0, 0.125, 0.5, 0.125, 0.5, 0.125, 1.0, 0.09375, 1.0, 0.09375, 0.5, 0.09375, 0.5, 0.09375, 1.0, 0.0625, 1.0, 0.0625, 0.5, 0.2968, 0.4854, 0.25, 0.49, 0.2032, 0.4854, 0.1582, 0.4717, 0.1167, 0.4496, 0.08029, 0.4197, 0.05045, 0.3833, 0.02827, 0.3418, 0.01461, 0.2968, 0.01, 0.25, 0.01461, 0.2032, 0.02827, 0.1582, 0.05045, 0.1167, 0.08029, 0.08029, 0.1167, 0.05045, 0.1582, 0.02827, 0.2032, 0.01461, 0.25, 0.01, 0.2968, 0.01461, 0.3418, 0.02827, 0.3833, 0.05045, 0.4197, 0.08029, 0.4496, 0.1167, 0.4717, 0.1582, 0.4854, 0.2032, 0.49, 0.25, 0.4854, 0.2968, 0.4717, 0.3418, 0.4496, 0.3833, 0.4197, 0.4197, 0.3833, 0.4496, 0.3418, 0.4717, 0.0625, 0.5, 0.0625, 1.0, 0.03125, 1.0, 0.03125, 0.5, 0.03125, 0.5, 0.03125, 1.0, 0.0, 1.0, 0.0, 0.5, 0.75, 0.49, 0.7968, 0.4854, 0.8418, 0.4717, 0.8833, 0.4496, 0.9197, 0.4197, 0.9496, 0.3833, 0.9717, 0.3418, 0.9854, 0.2968, 0.99, 0.25, 0.9854, 0.2032, 0.9717, 0.1582, 0.9496, 0.1167, 0.9197, 0.08029, 0.8833, 0.05045, 0.8418, 0.02827, 0.7968, 0.01461, 0.75, 0.01, 0.7032, 0.01461, 0.6582, 0.02827, 0.6167, 0.05045, 0.5803, 0.08029, 0.5504, 0.1167, 0.5283, 0.1582, 0.5146, 0.2032, 0.51, 0.25, 0.5146, 0.2968, 0.5283, 0.3418, 0.5504, 0.3833, 0.5803, 0.4197, 0.6167, 0.4496, 0.6582, 0.4717, 0.7032, 0.4854, 1.0, 0.5, 1.0, 1.0, 0.9688, 1.0, 0.9688, 0.5, 0.9688, 0.5, 0.9688, 1.0, 0.9375, 1.0, 0.9375, 0.5, 0.9375, 0.5, 0.9375, 1.0, 0.9062, 1.0, 0.9062, 0.5, 0.9062, 0.5, 0.9062, 1.0, 0.875, 1.0, 0.875, 0.5, 0.875, 0.5, 0.875, 1.0, 0.8438, 1.0, 0.8438, 0.5, 0.8438, 0.5, 0.8438, 1.0, 0.8125, 1.0, 0.8125, 0.5, 0.8125, 0.5, 0.8125, 1.0, 0.7812, 1.0, 0.7812, 0.5, 0.7812, 0.5, 0.7812, 1.0, 0.75, 1.0, 0.75, 0.5, 0.75, 0.5, 0.75, 1.0, 0.7188, 1.0, 0.7188, 0.5, 0.7188, 0.5, 0.7188, 1.0, 0.6875, 1.0, 0.6875, 0.5, 0.6875, 0.5, 0.6875, 1.0, 0.6562, 1.0, 0.6562, 0.5, 0.6562, 0.5, 0.6562, 1.0, 0.625, 1.0, 0.625, 0.5, 0.625, 0.5, 0.625, 1.0, 0.5938, 1.0, 0.5938, 0.5, 0.5938, 0.5, 0.5938, 1.0, 0.5625, 1.0, 0.5625, 0.5, 0.5625, 0.5, 0.5625, 1.0, 0.5312, 1.0, 0.5312, 0.5, 0.5312, 0.5, 0.5312, 1.0, 0.5, 1.0, 0.5, 0.5, 0.5, 0.5, 0.5, 1.0, 0.4688, 1.0, 0.4688, 0.5, 0.4688, 0.5, 0.4688, 1.0, 0.4375, 1.0, 0.4375, 0.5, 0.4375, 0.5, 0.4375, 1.0, 0.4062, 1.0, 0.4062, 0.5, 0.4062, 0.5, 0.4062, 1.0, 0.375, 1.0, 0.375, 0.5, 0.375, 0.5, 0.375, 1.0, 0.3438, 1.0, 0.3438, 0.5, 0.3438, 0.5, 0.3438, 1.0, 0.3125, 1.0, 0.3125, 0.5, 0.3125, 0.5, 0.3125, 1.0, 0.2812, 1.0, 0.2812, 0.5, 0.2812, 0.5, 0.2812, 1.0, 0.25, 1.0, 0.25, 0.5, 0.25, 0.5, 0.25, 1.0, 0.2188, 1.0, 0.2188, 0.5, 0.2188, 0.5, 0.2188, 1.0, 0.1875, 1.0, 0.1875, 0.5, 0.1875, 0.5, 0.1875, 1.0, 0.1562, 1.0, 0.1562, 0.5, 0.1562, 0.5, 0.1562, 1.0, 0.125, 1.0, 0.125, 0.5, 0.125, 0.5, 0.125, 1.0, 0.09375, 1.0, 0.09375, 0.5, 0.09375, 0.5, 0.09375, 1.0, 0.0625, 1.0, 0.0625, 0.5, 0.2968, 0.4854, 0.25, 0.49, 0.2032, 0.4854, 0.1582, 0.4717, 0.1167, 0.4496, 0.08029, 0.4197, 0.05045, 0.3833, 0.02827, 0.3418, 0.01461, 0.2968, 0.01, 0.25, 0.01461, 0.2032, 0.02827, 0.1582, 0.05045, 0.1167, 0.08029, 0.08029, 0.1167, 0.05045, 0.1582, 0.02827, 0.2032, 0.01461, 0.25, 0.01, 0.2968, 0.01461, 0.3418, 0.02827, 0.3833, 0.05045, 0.4197, 0.08029, 0.4496, 0.1167, 0.4717, 0.1582, 0.4854, 0.2032, 0.49, 0.25, 0.4854, 0.2968, 0.4717, 0.3418, 0.4496, 0.3833, 0.4197, 0.4197, 0.3833, 0.4496, 0.3418, 0.4717, 0.0625, 0.5, 0.0625, 1.0, 0.03125, 1.0, 0.03125, 0.5, 0.03125, 0.5, 0.03125, 1.0, 0.0, 1.0, 0.0, 0.5, 0.75, 0.49, 0.7968, 0.4854, 0.8418, 0.4717, 0.8833, 0.4496, 0.9197, 0.4197, 0.9496, 0.3833, 0.9717, 0.3418, 0.9854, 0.2968, 0.99, 0.25, 0.9854, 0.2032, 0.9717, 0.1582, 0.9496, 0.1167, 0.9197, 0.08029, 0.8833, 0.05045, 0.8418, 0.02827, 0.7968, 0.01461, 0.75, 0.01, 0.7032, 0.01461, 0.6582, 0.02827, 0.6167, 0.05045, 0.5803, 0.08029, 0.5504, 0.1167, 0.5283, 0.1582, 0.5146, 0.2032, 0.51, 0.25, 0.5146, 0.2968, 0.5283, 0.3418, 0.5504, 0.3833, 0.5803, 0.4197, 0.6167, 0.4496, 0.6582, 0.4717, 0.7032, 0.4854, 1.0, 0.5, 1.0, 1.0, 0.9688, 1.0, 0.9688, 0.5, 0.9688, 0.5, 0.9688, 1.0, 0.9375, 1.0, 0.9375, 0.5, 0.9375, 0.5, 0.9375, 1.0, 0.9062, 1.0, 0.9062, 0.5, 0.9062, 0.5, 0.9062, 1.0, 0.875, 1.0, 0.875, 0.5, 0.875, 0.5, 0.875, 1.0, 0.8438, 1.0, 0.8438, 0.5, 0.8438, 0.5, 0.8438, 1.0, 0.8125, 1.0, 0.8125, 0.5, 0.8125, 0.5, 0.8125, 1.0, 0.7812, 1.0, 0.7812, 0.5, 0.7812, 0.5, 0.7812, 1.0, 0.75, 1.0, 0.75, 0.5, 0.75, 0.5, 0.75, 1.0, 0.7188, 1.0, 0.7188, 0.5, 0.7188, 0.5, 0.7188, 1.0, 0.6875, 1.0, 0.6875, 0.5, 0.6875, 0.5, 0.6875, 1.0, 0.6562, 1.0, 0.6562, 0.5, 0.6562, 0.5, 0.6562, 1.0, 0.625, 1.0, 0.625, 0.5, 0.625, 0.5, 0.625, 1.0, 0.5938, 1.0, 0.5938, 0.5, 0.5938, 0.5, 0.5938, 1.0, 0.5625, 1.0, 0.5625, 0.5, 0.5625, 0.5, 0.5625, 1.0, 0.5312, 1.0, 0.5312, 0.5, 0.5312, 0.5, 0.5312, 1.0, 0.5, 1.0, 0.5, 0.5, 0.5, 0.5, 0.5, 1.0, 0.4688, 1.0, 0.4688, 0.5, 0.4688, 0.5, 0.4688, 1.0, 0.4375, 1.0, 0.4375, 0.5, 0.4375, 0.5, 0.4375, 1.0, 0.4062, 1.0, 0.4062, 0.5, 0.4062, 0.5, 0.4062, 1.0, 0.375, 1.0, 0.375, 0.5, 0.375, 0.5, 0.375, 1.0, 0.3438, 1.0, 0.3438, 0.5, 0.3438, 0.5, 0.3438, 1.0, 0.3125, 1.0, 0.3125, 0.5, 0.3125, 0.5, 0.3125, 1.0, 0.2812, 1.0, 0.2812, 0.5, 0.2812, 0.5, 0.2812, 1.0, 0.25, 1.0, 0.25, 0.5, 0.25, 0.5, 0.25, 1.0, 0.2188, 1.0, 0.2188, 0.5, 0.2188, 0.5, 0.2188, 1.0, 0.1875, 1.0, 0.1875, 0.5, 0.1875, 0.5, 0.1875, 1.0, 0.1562, 1.0, 0.1562, 0.5, 0.1562, 0.5, 0.1562, 1.0, 0.125, 1.0, 0.125, 0.5, 0.125, 0.5, 0.125, 1.0, 0.09375, 1.0, 0.09375, 0.5, 0.09375, 0.5, 0.09375, 1.0, 0.0625, 1.0, 0.0625, 0.5, 0.2968, 0.4854, 0.25, 0.49, 0.2032, 0.4854, 0.1582, 0.4717, 0.1167, 0.4496, 0.08029, 0.4197, 0.05045, 0.3833, 0.02827, 0.3418, 0.01461, 0.2968, 0.01, 0.25, 0.01461, 0.2032, 0.02827, 0.1582, 0.05045, 0.1167, 0.08029, 0.08029, 0.1167, 0.05045, 0.1582, 0.02827, 0.2032, 0.01461, 0.25, 0.01, 0.2968, 0.01461, 0.3418, 0.02827, 0.3833, 0.05045, 0.4197, 0.08029, 0.4496, 0.1167, 0.4717, 0.1582, 0.4854, 0.2032, 0.49, 0.25, 0.4854, 0.2968, 0.4717, 0.3418, 0.4496, 0.3833, 0.4197, 0.4197, 0.3833, 0.4496, 0.3418, 0.4717, 0.0625, 0.5, 0.0625, 1.0, 0.03125, 1.0, 0.03125, 0.5, 0.03125, 0.5, 0.03125, 1.0, 0.0, 1.0, 0.0, 0.5, 0.75, 0.49, 0.7968, 0.4854, 0.8418, 0.4717, 0.8833, 0.4496, 0.9197, 0.4197, 0.9496, 0.3833, 0.9717, 0.3418, 0.9854, 0.2968, 0.99, 0.25, 0.9854, 0.2032, 0.9717, 0.1582, 0.9496, 0.1167, 0.9197, 0.08029, 0.8833, 0.05045, 0.8418, 0.02827, 0.7968, 0.01461, 0.75, 0.01, 0.7032, 0.01461, 0.6582, 0.02827, 0.6167, 0.05045, 0.5803, 0.08029, 0.5504, 0.1167, 0.5283, 0.1582, 0.5146, 0.2032, 0.51, 0.25, 0.5146, 0.2968, 0.5283, 0.3418, 0.5504, 0.3833, 0.5803, 0.4197, 0.6167, 0.4496, 0.6582, 0.4717, 0.7032, 0.4854])
me_cylinder_134.materials.append(mat_ceramic_010)
me_cylinder_134.update()
me_cylinder_137 = bpy.data.meshes.new('Cylinder.137')
me_cylinder_137.from_pydata([(0.0, 0.12, -0.075), (0.0, 0.12, 0.075), (0.02341, 0.1177, -0.075), (0.02341, 0.1177, 0.075), (0.04592, 0.1109, -0.075), (0.04592, 0.1109, 0.075), (0.06667, 0.09978, -0.075), (0.06667, 0.09978, 0.075), (0.08485, 0.08485, -0.075), (0.08485, 0.08485, 0.075), (0.09978, 0.06667, -0.075), (0.09978, 0.06667, 0.075), (0.1109, 0.04592, -0.075), (0.1109, 0.04592, 0.075), (0.1177, 0.02341, -0.075), (0.1177, 0.02341, 0.075), (0.12, 0.0, -0.075), (0.12, 0.0, 0.075), (0.1177, -0.02341, -0.075), (0.1177, -0.02341, 0.075), (0.1109, -0.04592, -0.075), (0.1109, -0.04592, 0.075), (0.09978, -0.06667, -0.075), (0.09978, -0.06667, 0.075), (0.08485, -0.08485, -0.075), (0.08485, -0.08485, 0.075), (0.06667, -0.09978, -0.075), (0.06667, -0.09978, 0.075), (0.04592, -0.1109, -0.075), (0.04592, -0.1109, 0.075), (0.02341, -0.1177, -0.075), (0.02341, -0.1177, 0.075), (0.0, -0.12, -0.075), (0.0, -0.12, 0.075), (-0.02341, -0.1177, -0.075), (-0.02341, -0.1177, 0.075), (-0.04592, -0.1109, -0.075), (-0.04592, -0.1109, 0.075), (-0.06667, -0.09978, -0.075), (-0.06667, -0.09978, 0.075), (-0.08485, -0.08485, -0.075), (-0.08485, -0.08485, 0.075), (-0.09978, -0.06667, -0.075), (-0.09978, -0.06667, 0.075), (-0.1109, -0.04592, -0.075), (-0.1109, -0.04592, 0.075), (-0.1177, -0.02341, -0.075), (-0.1177, -0.02341, 0.075), (-0.12, 0.0, -0.075), (-0.12, 0.0, 0.075), (-0.1177, 0.02341, -0.075), (-0.1177, 0.02341, 0.075), (-0.1109, 0.04592, -0.075), (-0.1109, 0.04592, 0.075), (-0.09978, 0.06667, -0.075), (-0.09978, 0.06667, 0.075), (-0.08485, 0.08485, -0.075), (-0.08485, 0.08485, 0.075), (-0.06667, 0.09978, -0.075), (-0.06667, 0.09978, 0.075), (-0.04592, 0.1109, -0.075), (-0.04592, 0.1109, 0.075), (-0.02341, 0.1177, -0.075), (-0.02341, 0.1177, 0.075), (0.0, 0.1, -0.255), (0.0, 0.1, -0.105), (0.01951, 0.09808, -0.255), (0.01951, 0.09808, -0.105), (0.03827, 0.09239, -0.255), (0.03827, 0.09239, -0.105), (0.05556, 0.08315, -0.255), (0.05556, 0.08315, -0.105), (0.07071, 0.07071, -0.255), (0.07071, 0.07071, -0.105), (0.08315, 0.05556, -0.255), (0.08315, 0.05556, -0.105), (0.09239, 0.03827, -0.255), (0.09239, 0.03827, -0.105), (0.09808, 0.01951, -0.255), (0.09808, 0.01951, -0.105), (0.1, 0.0, -0.255), (0.1, 0.0, -0.105), (0.09808, -0.01951, -0.255), (0.09808, -0.01951, -0.105), (0.09239, -0.03827, -0.255), (0.09239, -0.03827, -0.105), (0.08315, -0.05556, -0.255), (0.08315, -0.05556, -0.105), (0.07071, -0.07071, -0.255), (0.07071, -0.07071, -0.105), (0.05556, -0.08315, -0.255), (0.05556, -0.08315, -0.105), (0.03827, -0.09239, -0.255), (0.03827, -0.09239, -0.105), (0.01951, -0.09808, -0.255), (0.01951, -0.09808, -0.105), (0.0, -0.1, -0.255), (0.0, -0.1, -0.105), (-0.01951, -0.09808, -0.255), (-0.01951, -0.09808, -0.105), (-0.03827, -0.09239, -0.255), (-0.03827, -0.09239, -0.105), (-0.05556, -0.08315, -0.255), (-0.05556, -0.08315, -0.105), (-0.07071, -0.07071, -0.255), (-0.07071, -0.07071, -0.105), (-0.08315, -0.05556, -0.255), (-0.08315, -0.05556, -0.105), (-0.09239, -0.03827, -0.255), (-0.09239, -0.03827, -0.105), (-0.09808, -0.01951, -0.255), (-0.09808, -0.01951, -0.105), (-0.1, 0.0, -0.255), (-0.1, 0.0, -0.105), (-0.09808, 0.01951, -0.255), (-0.09808, 0.01951, -0.105), (-0.09239, 0.03827, -0.255), (-0.09239, 0.03827, -0.105), (-0.08315, 0.05556, -0.255), (-0.08315, 0.05556, -0.105), (-0.07071, 0.07071, -0.255), (-0.07071, 0.07071, -0.105), (-0.05556, 0.08315, -0.255), (-0.05556, 0.08315, -0.105), (-0.03827, 0.09239, -0.255), (-0.03827, 0.09239, -0.105), (-0.01951, 0.09808, -0.255), (-0.01951, 0.09808, -0.105), (0.0, 0.08, -0.435), (0.0, 0.08, -0.285), (0.01561, 0.07846, -0.435), (0.01561, 0.07846, -0.285), (0.03061, 0.07391, -0.435), (0.03061, 0.07391, -0.285), (0.04445, 0.06652, -0.435), (0.04445, 0.06652, -0.285), (0.05657, 0.05657, -0.435), (0.05657, 0.05657, -0.285), (0.06652, 0.04445, -0.435), (0.06652, 0.04445, -0.285), (0.07391, 0.03061, -0.435), (0.07391, 0.03061, -0.285), (0.07846, 0.01561, -0.435), (0.07846, 0.01561, -0.285), (0.08, 0.0, -0.435), (0.08, 0.0, -0.285), (0.07846, -0.01561, -0.435), (0.07846, -0.01561, -0.285), (0.07391, -0.03061, -0.435), (0.07391, -0.03061, -0.285), (0.06652, -0.04445, -0.435), (0.06652, -0.04445, -0.285), (0.05657, -0.05657, -0.435), (0.05657, -0.05657, -0.285), (0.04445, -0.06652, -0.435), (0.04445, -0.06652, -0.285), (0.03061, -0.07391, -0.435), (0.03061, -0.07391, -0.285), (0.01561, -0.07846, -0.435), (0.01561, -0.07846, -0.285), (0.0, -0.08, -0.435), (0.0, -0.08, -0.285), (-0.01561, -0.07846, -0.435), (-0.01561, -0.07846, -0.285), (-0.03061, -0.07391, -0.435), (-0.03061, -0.07391, -0.285), (-0.04445, -0.06652, -0.435), (-0.04445, -0.06652, -0.285), (-0.05657, -0.05657, -0.435), (-0.05657, -0.05657, -0.285), (-0.06652, -0.04445, -0.435), (-0.06652, -0.04445, -0.285), (-0.07391, -0.03061, -0.435), (-0.07391, -0.03061, -0.285), (-0.07846, -0.01561, -0.435), (-0.07846, -0.01561, -0.285), (-0.08, 0.0, -0.435), (-0.08, 0.0, -0.285), (-0.07846, 0.01561, -0.435), (-0.07846, 0.01561, -0.285), (-0.07391, 0.03061, -0.435), (-0.07391, 0.03061, -0.285), (-0.06652, 0.04445, -0.435), (-0.06652, 0.04445, -0.285), (-0.05657, 0.05657, -0.435), (-0.05657, 0.05657, -0.285), (-0.04445, 0.06652, -0.435), (-0.04445, 0.06652, -0.285), (-0.03061, 0.07391, -0.435), (-0.03061, 0.07391, -0.285), (-0.01561, 0.07846, -0.435), (-0.01561, 0.07846, -0.285)], [], [(0, 1, 3, 2), (2, 3, 5, 4), (4, 5, 7, 6), (6, 7, 9, 8), (8, 9, 11, 10), (10, 11, 13, 12), (12, 13, 15, 14), (14, 15, 17, 16), (16, 17, 19, 18), (18, 19, 21, 20), (20, 21, 23, 22), (22, 23, 25, 24), (24, 25, 27, 26), (26, 27, 29, 28), (28, 29, 31, 30), (30, 31, 33, 32), (32, 33, 35, 34), (34, 35, 37, 36), (36, 37, 39, 38), (38, 39, 41, 40), (40, 41, 43, 42), (42, 43, 45, 44), (44, 45, 47, 46), (46, 47, 49, 48), (48, 49, 51, 50), (50, 51, 53, 52), (52, 53, 55, 54), (54, 55, 57, 56), (56, 57, 59, 58), (58, 59, 61, 60), (3, 1, 63, 61, 59, 57, 55, 53, 51, 49, 47, 45, 43, 41, 39, 37, 35, 33, 31, 29, 27, 25, 23, 21, 19, 17, 15, 13, 11, 9, 7, 5), (60, 61, 63, 62), (62, 63, 1, 0), (0, 2, 4, 6, 8, 10, 12, 14, 16, 18, 20, 22, 24, 26, 28, 30, 32, 34, 36, 38, 40, 42, 44, 46, 48, 50, 52, 54, 56, 58, 60, 62), (64, 65, 67, 66), (66, 67, 69, 68), (68, 69, 71, 70), (70, 71, 73, 72), (72, 73, 75, 74), (74, 75, 77, 76), (76, 77, 79, 78), (78, 79, 81, 80), (80, 81, 83, 82), (82, 83, 85, 84), (84, 85, 87, 86), (86, 87, 89, 88), (88, 89, 91, 90), (90, 91, 93, 92), (92, 93, 95, 94), (94, 95, 97, 96), (96, 97, 99, 98), (98, 99, 101, 100), (100, 101, 103, 102), (102, 103, 105, 104), (104, 105, 107, 106), (106, 107, 109, 108), (108, 109, 111, 110), (110, 111, 113, 112), (112, 113, 115, 114), (114, 115, 117, 116), (116, 117, 119, 118), (118, 119, 121, 120), (120, 121, 123, 122), (122, 123, 125, 124), (67, 65, 127, 125, 123, 121, 119, 117, 115, 113, 111, 109, 107, 105, 103, 101, 99, 97, 95, 93, 91, 89, 87, 85, 83, 81, 79, 77, 75, 73, 71, 69), (124, 125, 127, 126), (126, 127, 65, 64), (64, 66, 68, 70, 72, 74, 76, 78, 80, 82, 84, 86, 88, 90, 92, 94, 96, 98, 100, 102, 104, 106, 108, 110, 112, 114, 116, 118, 120, 122, 124, 126), (128, 129, 131, 130), (130, 131, 133, 132), (132, 133, 135, 134), (134, 135, 137, 136), (136, 137, 139, 138), (138, 139, 141, 140), (140, 141, 143, 142), (142, 143, 145, 144), (144, 145, 147, 146), (146, 147, 149, 148), (148, 149, 151, 150), (150, 151, 153, 152), (152, 153, 155, 154), (154, 155, 157, 156), (156, 157, 159, 158), (158, 159, 161, 160), (160, 161, 163, 162), (162, 163, 165, 164), (164, 165, 167, 166), (166, 167, 169, 168), (168, 169, 171, 170), (170, 171, 173, 172), (172, 173, 175, 174), (174, 175, 177, 176), (176, 177, 179, 178), (178, 179, 181, 180), (180, 181, 183, 182), (182, 183, 185, 184), (184, 185, 187, 186), (186, 187, 189, 188), (131, 129, 191, 189, 187, 185, 183, 181, 179, 177, 175, 173, 171, 169, 167, 165, 163, 161, 159, 157, 155, 153, 151, 149, 147, 145, 143, 141, 139, 137, 135, 133), (188, 189, 191, 190), (190, 191, 129, 128), (128, 130, 132, 134, 136, 138, 140, 142, 144, 146, 148, 150, 152, 154, 156, 158, 160, 162, 164, 166, 168, 170, 172, 174, 176, 178, 180, 182, 184, 186, 188, 190)])
_uv = me_cylinder_137.uv_layers.new(name='UVMap')
_uv.uv.foreach_set('vector', [1.0, 0.5, 1.0, 1.0, 0.9688, 1.0, 0.9688, 0.5, 0.9688, 0.5, 0.9688, 1.0, 0.9375, 1.0, 0.9375, 0.5, 0.9375, 0.5, 0.9375, 1.0, 0.9062, 1.0, 0.9062, 0.5, 0.9062, 0.5, 0.9062, 1.0, 0.875, 1.0, 0.875, 0.5, 0.875, 0.5, 0.875, 1.0, 0.8438, 1.0, 0.8438, 0.5, 0.8438, 0.5, 0.8438, 1.0, 0.8125, 1.0, 0.8125, 0.5, 0.8125, 0.5, 0.8125, 1.0, 0.7812, 1.0, 0.7812, 0.5, 0.7812, 0.5, 0.7812, 1.0, 0.75, 1.0, 0.75, 0.5, 0.75, 0.5, 0.75, 1.0, 0.7188, 1.0, 0.7188, 0.5, 0.7188, 0.5, 0.7188, 1.0, 0.6875, 1.0, 0.6875, 0.5, 0.6875, 0.5, 0.6875, 1.0, 0.6562, 1.0, 0.6562, 0.5, 0.6562, 0.5, 0.6562, 1.0, 0.625, 1.0, 0.625, 0.5, 0.625, 0.5, 0.625, 1.0, 0.5938, 1.0, 0.5938, 0.5, 0.5938, 0.5, 0.5938, 1.0, 0.5625, 1.0, 0.5625, 0.5, 0.5625, 0.5, 0.5625, 1.0, 0.5312, 1.0, 0.5312, 0.5, 0.5312, 0.5, 0.5312, 1.0, 0.5, 1.0, 0.5, 0.5, 0.5, 0.5, 0.5, 1.0, 0.4688, 1.0, 0.4688, 0.5, 0.4688, 0.5, 0.4688, 1.0, 0.4375, 1.0, 0.4375, 0.5, 0.4375, 0.5, 0.4375, 1.0, 0.4062, 1.0, 0.4062, 0.5, 0.4062, 0.5, 0.4062, 1.0, 0.375, 1.0, 0.375, 0.5, 0.375, 0.5, 0.375, 1.0, 0.3438, 1.0, 0.3438, 0.5, 0.3438, 0.5, 0.3438, 1.0, 0.3125, 1.0, 0.3125, 0.5, 0.3125, 0.5, 0.3125, 1.0, 0.2812, 1.0, 0.2812, 0.5, 0.2812, 0.5, 0.2812, 1.0, 0.25, 1.0, 0.25, 0.5, 0.25, 0.5, 0.25, 1.0, 0.2188, 1.0, 0.2188, 0.5, 0.2188, 0.5, 0.2188, 1.0, 0.1875, 1.0, 0.1875, 0.5, 0.1875, 0.5, 0.1875, 1.0, 0.1562, 1.0, 0.1562, 0.5, 0.1562, 0.5, 0.1562, 1.0, 0.125, 1.0, 0.125, 0.5, 0.125, 0.5, 0.125, 1.0, 0.09375, 1.0, 0.09375, 0.5, 0.09375, 0.5, 0.09375, 1.0, 0.0625, 1.0, 0.0625, 0.5, 0.2968, 0.4854, 0.25, 0.49, 0.2032, 0.4854, 0.1582, 0.4717, 0.1167, 0.4496, 0.08029, 0.4197, 0.05045, 0.3833, 0.02827, 0.3418, 0.01461, 0.2968, 0.01, 0.25, 0.01461, 0.2032, 0.02827, 0.1582, 0.05045, 0.1167, 0.08029, 0.08029, 0.1167, 0.05045, 0.1582, 0.02827, 0.2032, 0.01461, 0.25, 0.01, 0.2968, 0.01461, 0.3418, 0.02827, 0.3833, 0.05045, 0.4197, 0.08029, 0.4496, 0.1167, 0.4717, 0.1582, 0.4854, 0.2032, 0.49, 0.25, 0.4854, 0.2968, 0.4717, 0.3418, 0.4496, 0.3833, 0.4197, 0.4197, 0.3833, 0.4496, 0.3418, 0.4717, 0.0625, 0.5, 0.0625, 1.0, 0.03125, 1.0, 0.03125, 0.5, 0.03125, 0.5, 0.03125, 1.0, 0.0, 1.0, 0.0, 0.5, 0.75, 0.49, 0.7968, 0.4854, 0.8418, 0.4717, 0.8833, 0.4496, 0.9197, 0.4197, 0.9496, 0.3833, 0.9717, 0.3418, 0.9854, 0.2968, 0.99, 0.25, 0.9854, 0.2032, 0.9717, 0.1582, 0.9496, 0.1167, 0.9197, 0.08029, 0.8833, 0.05045, 0.8418, 0.02827, 0.7968, 0.01461, 0.75, 0.01, 0.7032, 0.01461, 0.6582, 0.02827, 0.6167, 0.05045, 0.5803, 0.08029, 0.5504, 0.1167, 0.5283, 0.1582, 0.5146, 0.2032, 0.51, 0.25, 0.5146, 0.2968, 0.5283, 0.3418, 0.5504, 0.3833, 0.5803, 0.4197, 0.6167, 0.4496, 0.6582, 0.4717, 0.7032, 0.4854, 1.0, 0.5, 1.0, 1.0, 0.9688, 1.0, 0.9688, 0.5, 0.9688, 0.5, 0.9688, 1.0, 0.9375, 1.0, 0.9375, 0.5, 0.9375, 0.5, 0.9375, 1.0, 0.9062, 1.0, 0.9062, 0.5, 0.9062, 0.5, 0.9062, 1.0, 0.875, 1.0, 0.875, 0.5, 0.875, 0.5, 0.875, 1.0, 0.8438, 1.0, 0.8438, 0.5, 0.8438, 0.5, 0.8438, 1.0, 0.8125, 1.0, 0.8125, 0.5, 0.8125, 0.5, 0.8125, 1.0, 0.7812, 1.0, 0.7812, 0.5, 0.7812, 0.5, 0.7812, 1.0, 0.75, 1.0, 0.75, 0.5, 0.75, 0.5, 0.75, 1.0, 0.7188, 1.0, 0.7188, 0.5, 0.7188, 0.5, 0.7188, 1.0, 0.6875, 1.0, 0.6875, 0.5, 0.6875, 0.5, 0.6875, 1.0, 0.6562, 1.0, 0.6562, 0.5, 0.6562, 0.5, 0.6562, 1.0, 0.625, 1.0, 0.625, 0.5, 0.625, 0.5, 0.625, 1.0, 0.5938, 1.0, 0.5938, 0.5, 0.5938, 0.5, 0.5938, 1.0, 0.5625, 1.0, 0.5625, 0.5, 0.5625, 0.5, 0.5625, 1.0, 0.5312, 1.0, 0.5312, 0.5, 0.5312, 0.5, 0.5312, 1.0, 0.5, 1.0, 0.5, 0.5, 0.5, 0.5, 0.5, 1.0, 0.4688, 1.0, 0.4688, 0.5, 0.4688, 0.5, 0.4688, 1.0, 0.4375, 1.0, 0.4375, 0.5, 0.4375, 0.5, 0.4375, 1.0, 0.4062, 1.0, 0.4062, 0.5, 0.4062, 0.5, 0.4062, 1.0, 0.375, 1.0, 0.375, 0.5, 0.375, 0.5, 0.375, 1.0, 0.3438, 1.0, 0.3438, 0.5, 0.3438, 0.5, 0.3438, 1.0, 0.3125, 1.0, 0.3125, 0.5, 0.3125, 0.5, 0.3125, 1.0, 0.2812, 1.0, 0.2812, 0.5, 0.2812, 0.5, 0.2812, 1.0, 0.25, 1.0, 0.25, 0.5, 0.25, 0.5, 0.25, 1.0, 0.2188, 1.0, 0.2188, 0.5, 0.2188, 0.5, 0.2188, 1.0, 0.1875, 1.0, 0.1875, 0.5, 0.1875, 0.5, 0.1875, 1.0, 0.1562, 1.0, 0.1562, 0.5, 0.1562, 0.5, 0.1562, 1.0, 0.125, 1.0, 0.125, 0.5, 0.125, 0.5, 0.125, 1.0, 0.09375, 1.0, 0.09375, 0.5, 0.09375, 0.5, 0.09375, 1.0, 0.0625, 1.0, 0.0625, 0.5, 0.2968, 0.4854, 0.25, 0.49, 0.2032, 0.4854, 0.1582, 0.4717, 0.1167, 0.4496, 0.08029, 0.4197, 0.05045, 0.3833, 0.02827, 0.3418, 0.01461, 0.2968, 0.01, 0.25, 0.01461, 0.2032, 0.02827, 0.1582, 0.05045, 0.1167, 0.08029, 0.08029, 0.1167, 0.05045, 0.1582, 0.02827, 0.2032, 0.01461, 0.25, 0.01, 0.2968, 0.01461, 0.3418, 0.02827, 0.3833, 0.05045, 0.4197, 0.08029, 0.4496, 0.1167, 0.4717, 0.1582, 0.4854, 0.2032, 0.49, 0.25, 0.4854, 0.2968, 0.4717, 0.3418, 0.4496, 0.3833, 0.4197, 0.4197, 0.3833, 0.4496, 0.3418, 0.4717, 0.0625, 0.5, 0.0625, 1.0, 0.03125, 1.0, 0.03125, 0.5, 0.03125, 0.5, 0.03125, 1.0, 0.0, 1.0, 0.0, 0.5, 0.75, 0.49, 0.7968, 0.4854, 0.8418, 0.4717, 0.8833, 0.4496, 0.9197, 0.4197, 0.9496, 0.3833, 0.9717, 0.3418, 0.9854, 0.2968, 0.99, 0.25, 0.9854, 0.2032, 0.9717, 0.1582, 0.9496, 0.1167, 0.9197, 0.08029, 0.8833, 0.05045, 0.8418, 0.02827, 0.7968, 0.01461, 0.75, 0.01, 0.7032, 0.01461, 0.6582, 0.02827, 0.6167, 0.05045, 0.5803, 0.08029, 0.5504, 0.1167, 0.5283, 0.1582, 0.5146, 0.2032, 0.51, 0.25, 0.5146, 0.2968, 0.5283, 0.3418, 0.5504, 0.3833, 0.5803, 0.4197, 0.6167, 0.4496, 0.6582, 0.4717, 0.7032, 0.4854, 1.0, 0.5, 1.0, 1.0, 0.9688, 1.0, 0.9688, 0.5, 0.9688, 0.5, 0.9688, 1.0, 0.9375, 1.0, 0.9375, 0.5, 0.9375, 0.5, 0.9375, 1.0, 0.9062, 1.0, 0.9062, 0.5, 0.9062, 0.5, 0.9062, 1.0, 0.875, 1.0, 0.875, 0.5, 0.875, 0.5, 0.875, 1.0, 0.8438, 1.0, 0.8438, 0.5, 0.8438, 0.5, 0.8438, 1.0, 0.8125, 1.0, 0.8125, 0.5, 0.8125, 0.5, 0.8125, 1.0, 0.7812, 1.0, 0.7812, 0.5, 0.7812, 0.5, 0.7812, 1.0, 0.75, 1.0, 0.75, 0.5, 0.75, 0.5, 0.75, 1.0, 0.7188, 1.0, 0.7188, 0.5, 0.7188, 0.5, 0.7188, 1.0, 0.6875, 1.0, 0.6875, 0.5, 0.6875, 0.5, 0.6875, 1.0, 0.6562, 1.0, 0.6562, 0.5, 0.6562, 0.5, 0.6562, 1.0, 0.625, 1.0, 0.625, 0.5, 0.625, 0.5, 0.625, 1.0, 0.5938, 1.0, 0.5938, 0.5, 0.5938, 0.5, 0.5938, 1.0, 0.5625, 1.0, 0.5625, 0.5, 0.5625, 0.5, 0.5625, 1.0, 0.5312, 1.0, 0.5312, 0.5, 0.5312, 0.5, 0.5312, 1.0, 0.5, 1.0, 0.5, 0.5, 0.5, 0.5, 0.5, 1.0, 0.4688, 1.0, 0.4688, 0.5, 0.4688, 0.5, 0.4688, 1.0, 0.4375, 1.0, 0.4375, 0.5, 0.4375, 0.5, 0.4375, 1.0, 0.4062, 1.0, 0.4062, 0.5, 0.4062, 0.5, 0.4062, 1.0, 0.375, 1.0, 0.375, 0.5, 0.375, 0.5, 0.375, 1.0, 0.3438, 1.0, 0.3438, 0.5, 0.3438, 0.5, 0.3438, 1.0, 0.3125, 1.0, 0.3125, 0.5, 0.3125, 0.5, 0.3125, 1.0, 0.2812, 1.0, 0.2812, 0.5, 0.2812, 0.5, 0.2812, 1.0, 0.25, 1.0, 0.25, 0.5, 0.25, 0.5, 0.25, 1.0, 0.2188, 1.0, 0.2188, 0.5, 0.2188, 0.5, 0.2188, 1.0, 0.1875, 1.0, 0.1875, 0.5, 0.1875, 0.5, 0.1875, 1.0, 0.1562, 1.0, 0.1562, 0.5, 0.1562, 0.5, 0.1562, 1.0, 0.125, 1.0, 0.125, 0.5, 0.125, 0.5, 0.125, 1.0, 0.09375, 1.0, 0.09375, 0.5, 0.09375, 0.5, 0.09375, 1.0, 0.0625, 1.0, 0.0625, 0.5, 0.2968, 0.4854, 0.25, 0.49, 0.2032, 0.4854, 0.1582, 0.4717, 0.1167, 0.4496, 0.08029, 0.4197, 0.05045, 0.3833, 0.02827, 0.3418, 0.01461, 0.2968, 0.01, 0.25, 0.01461, 0.2032, 0.02827, 0.1582, 0.05045, 0.1167, 0.08029, 0.08029, 0.1167, 0.05045, 0.1582, 0.02827, 0.2032, 0.01461, 0.25, 0.01, 0.2968, 0.01461, 0.3418, 0.02827, 0.3833, 0.05045, 0.4197, 0.08029, 0.4496, 0.1167, 0.4717, 0.1582, 0.4854, 0.2032, 0.49, 0.25, 0.4854, 0.2968, 0.4717, 0.3418, 0.4496, 0.3833, 0.4197, 0.4197, 0.3833, 0.4496, 0.3418, 0.4717, 0.0625, 0.5, 0.0625, 1.0, 0.03125, 1.0, 0.03125, 0.5, 0.03125, 0.5, 0.03125, 1.0, 0.0, 1.0, 0.0, 0.5, 0.75, 0.49, 0.7968, 0.4854, 0.8418, 0.4717, 0.8833, 0.4496, 0.9197, 0.4197, 0.9496, 0.3833, 0.9717, 0.3418, 0.9854, 0.2968, 0.99, 0.25, 0.9854, 0.2032, 0.9717, 0.1582, 0.9496, 0.1167, 0.9197, 0.08029, 0.8833, 0.05045, 0.8418, 0.02827, 0.7968, 0.01461, 0.75, 0.01, 0.7032, 0.01461, 0.6582, 0.02827, 0.6167, 0.05045, 0.5803, 0.08029, 0.5504, 0.1167, 0.5283, 0.1582, 0.5146, 0.2032, 0.51, 0.25, 0.5146, 0.2968, 0.5283, 0.3418, 0.5504, 0.3833, 0.5803, 0.4197, 0.6167, 0.4496, 0.6582, 0.4717, 0.7032, 0.4854])
me_cylinder_137.materials.append(mat_ceramic_010)
me_cylinder_137.update()
me_cylinder_140 = bpy.data.meshes.new('Cylinder.140')
me_cylinder_140.from_pydata([(0.0, 0.12, -0.075), (0.0, 0.12, 0.075), (0.02341, 0.1177, -0.075), (0.02341, 0.1177, 0.075), (0.04592, 0.1109, -0.075), (0.04592, 0.1109, 0.075), (0.06667, 0.09978, -0.075), (0.06667, 0.09978, 0.075), (0.08485, 0.08485, -0.075), (0.08485, 0.08485, 0.075), (0.09978, 0.06667, -0.075), (0.09978, 0.06667, 0.075), (0.1109, 0.04592, -0.075), (0.1109, 0.04592, 0.075), (0.1177, 0.02341, -0.075), (0.1177, 0.02341, 0.075), (0.12, 0.0, -0.075), (0.12, 0.0, 0.075), (0.1177, -0.02341, -0.075), (0.1177, -0.02341, 0.075), (0.1109, -0.04592, -0.075), (0.1109, -0.04592, 0.075), (0.09978, -0.06667, -0.075), (0.09978, -0.06667, 0.075), (0.08485, -0.08485, -0.075), (0.08485, -0.08485, 0.075), (0.06667, -0.09978, -0.075), (0.06667, -0.09978, 0.075), (0.04592, -0.1109, -0.075), (0.04592, -0.1109, 0.075), (0.02341, -0.1177, -0.075), (0.02341, -0.1177, 0.075), (0.0, -0.12, -0.075), (0.0, -0.12, 0.075), (-0.02341, -0.1177, -0.075), (-0.02341, -0.1177, 0.075), (-0.04592, -0.1109, -0.075), (-0.04592, -0.1109, 0.075), (-0.06667, -0.09978, -0.075), (-0.06667, -0.09978, 0.075), (-0.08485, -0.08485, -0.075), (-0.08485, -0.08485, 0.075), (-0.09978, -0.06667, -0.075), (-0.09978, -0.06667, 0.075), (-0.1109, -0.04592, -0.075), (-0.1109, -0.04592, 0.075), (-0.1177, -0.02341, -0.075), (-0.1177, -0.02341, 0.075), (-0.12, 0.0, -0.075), (-0.12, 0.0, 0.075), (-0.1177, 0.02341, -0.075), (-0.1177, 0.02341, 0.075), (-0.1109, 0.04592, -0.075), (-0.1109, 0.04592, 0.075), (-0.09978, 0.06667, -0.075), (-0.09978, 0.06667, 0.075), (-0.08485, 0.08485, -0.075), (-0.08485, 0.08485, 0.075), (-0.06667, 0.09978, -0.075), (-0.06667, 0.09978, 0.075), (-0.04592, 0.1109, -0.075), (-0.04592, 0.1109, 0.075), (-0.02341, 0.1177, -0.075), (-0.02341, 0.1177, 0.075), (0.0, 0.1, -0.255), (0.0, 0.1, -0.105), (0.01951, 0.09808, -0.255), (0.01951, 0.09808, -0.105), (0.03827, 0.09239, -0.255), (0.03827, 0.09239, -0.105), (0.05556, 0.08315, -0.255), (0.05556, 0.08315, -0.105), (0.07071, 0.07071, -0.255), (0.07071, 0.07071, -0.105), (0.08315, 0.05556, -0.255), (0.08315, 0.05556, -0.105), (0.09239, 0.03827, -0.255), (0.09239, 0.03827, -0.105), (0.09808, 0.01951, -0.255), (0.09808, 0.01951, -0.105), (0.1, 0.0, -0.255), (0.1, 0.0, -0.105), (0.09808, -0.01951, -0.255), (0.09808, -0.01951, -0.105), (0.09239, -0.03827, -0.255), (0.09239, -0.03827, -0.105), (0.08315, -0.05556, -0.255), (0.08315, -0.05556, -0.105), (0.07071, -0.07071, -0.255), (0.07071, -0.07071, -0.105), (0.05556, -0.08315, -0.255), (0.05556, -0.08315, -0.105), (0.03827, -0.09239, -0.255), (0.03827, -0.09239, -0.105), (0.01951, -0.09808, -0.255), (0.01951, -0.09808, -0.105), (0.0, -0.1, -0.255), (0.0, -0.1, -0.105), (-0.01951, -0.09808, -0.255), (-0.01951, -0.09808, -0.105), (-0.03827, -0.09239, -0.255), (-0.03827, -0.09239, -0.105), (-0.05556, -0.08315, -0.255), (-0.05556, -0.08315, -0.105), (-0.07071, -0.07071, -0.255), (-0.07071, -0.07071, -0.105), (-0.08315, -0.05556, -0.255), (-0.08315, -0.05556, -0.105), (-0.09239, -0.03827, -0.255), (-0.09239, -0.03827, -0.105), (-0.09808, -0.01951, -0.255), (-0.09808, -0.01951, -0.105), (-0.1, 0.0, -0.255), (-0.1, 0.0, -0.105), (-0.09808, 0.01951, -0.255), (-0.09808, 0.01951, -0.105), (-0.09239, 0.03827, -0.255), (-0.09239, 0.03827, -0.105), (-0.08315, 0.05556, -0.255), (-0.08315, 0.05556, -0.105), (-0.07071, 0.07071, -0.255), (-0.07071, 0.07071, -0.105), (-0.05556, 0.08315, -0.255), (-0.05556, 0.08315, -0.105), (-0.03827, 0.09239, -0.255), (-0.03827, 0.09239, -0.105), (-0.01951, 0.09808, -0.255), (-0.01951, 0.09808, -0.105), (0.0, 0.08, -0.435), (0.0, 0.08, -0.285), (0.01561, 0.07846, -0.435), (0.01561, 0.07846, -0.285), (0.03061, 0.07391, -0.435), (0.03061, 0.07391, -0.285), (0.04445, 0.06652, -0.435), (0.04445, 0.06652, -0.285), (0.05657, 0.05657, -0.435), (0.05657, 0.05657, -0.285), (0.06652, 0.04445, -0.435), (0.06652, 0.04445, -0.285), (0.07391, 0.03061, -0.435), (0.07391, 0.03061, -0.285), (0.07846, 0.01561, -0.435), (0.07846, 0.01561, -0.285), (0.08, 0.0, -0.435), (0.08, 0.0, -0.285), (0.07846, -0.01561, -0.435), (0.07846, -0.01561, -0.285), (0.07391, -0.03061, -0.435), (0.07391, -0.03061, -0.285), (0.06652, -0.04445, -0.435), (0.06652, -0.04445, -0.285), (0.05657, -0.05657, -0.435), (0.05657, -0.05657, -0.285), (0.04445, -0.06652, -0.435), (0.04445, -0.06652, -0.285), (0.03061, -0.07391, -0.435), (0.03061, -0.07391, -0.285), (0.01561, -0.07846, -0.435), (0.01561, -0.07846, -0.285), (0.0, -0.08, -0.435), (0.0, -0.08, -0.285), (-0.01561, -0.07846, -0.435), (-0.01561, -0.07846, -0.285), (-0.03061, -0.07391, -0.435), (-0.03061, -0.07391, -0.285), (-0.04445, -0.06652, -0.435), (-0.04445, -0.06652, -0.285), (-0.05657, -0.05657, -0.435), (-0.05657, -0.05657, -0.285), (-0.06652, -0.04445, -0.435), (-0.06652, -0.04445, -0.285), (-0.07391, -0.03061, -0.435), (-0.07391, -0.03061, -0.285), (-0.07846, -0.01561, -0.435), (-0.07846, -0.01561, -0.285), (-0.08, 0.0, -0.435), (-0.08, 0.0, -0.285), (-0.07846, 0.01561, -0.435), (-0.07846, 0.01561, -0.285), (-0.07391, 0.03061, -0.435), (-0.07391, 0.03061, -0.285), (-0.06652, 0.04445, -0.435), (-0.06652, 0.04445, -0.285), (-0.05657, 0.05657, -0.435), (-0.05657, 0.05657, -0.285), (-0.04445, 0.06652, -0.435), (-0.04445, 0.06652, -0.285), (-0.03061, 0.07391, -0.435), (-0.03061, 0.07391, -0.285), (-0.01561, 0.07846, -0.435), (-0.01561, 0.07846, -0.285)], [], [(0, 1, 3, 2), (2, 3, 5, 4), (4, 5, 7, 6), (6, 7, 9, 8), (8, 9, 11, 10), (10, 11, 13, 12), (12, 13, 15, 14), (14, 15, 17, 16), (16, 17, 19, 18), (18, 19, 21, 20), (20, 21, 23, 22), (22, 23, 25, 24), (24, 25, 27, 26), (26, 27, 29, 28), (28, 29, 31, 30), (30, 31, 33, 32), (32, 33, 35, 34), (34, 35, 37, 36), (36, 37, 39, 38), (38, 39, 41, 40), (40, 41, 43, 42), (42, 43, 45, 44), (44, 45, 47, 46), (46, 47, 49, 48), (48, 49, 51, 50), (50, 51, 53, 52), (52, 53, 55, 54), (54, 55, 57, 56), (56, 57, 59, 58), (58, 59, 61, 60), (3, 1, 63, 61, 59, 57, 55, 53, 51, 49, 47, 45, 43, 41, 39, 37, 35, 33, 31, 29, 27, 25, 23, 21, 19, 17, 15, 13, 11, 9, 7, 5), (60, 61, 63, 62), (62, 63, 1, 0), (0, 2, 4, 6, 8, 10, 12, 14, 16, 18, 20, 22, 24, 26, 28, 30, 32, 34, 36, 38, 40, 42, 44, 46, 48, 50, 52, 54, 56, 58, 60, 62), (64, 65, 67, 66), (66, 67, 69, 68), (68, 69, 71, 70), (70, 71, 73, 72), (72, 73, 75, 74), (74, 75, 77, 76), (76, 77, 79, 78), (78, 79, 81, 80), (80, 81, 83, 82), (82, 83, 85, 84), (84, 85, 87, 86), (86, 87, 89, 88), (88, 89, 91, 90), (90, 91, 93, 92), (92, 93, 95, 94), (94, 95, 97, 96), (96, 97, 99, 98), (98, 99, 101, 100), (100, 101, 103, 102), (102, 103, 105, 104), (104, 105, 107, 106), (106, 107, 109, 108), (108, 109, 111, 110), (110, 111, 113, 112), (112, 113, 115, 114), (114, 115, 117, 116), (116, 117, 119, 118), (118, 119, 121, 120), (120, 121, 123, 122), (122, 123, 125, 124), (67, 65, 127, 125, 123, 121, 119, 117, 115, 113, 111, 109, 107, 105, 103, 101, 99, 97, 95, 93, 91, 89, 87, 85, 83, 81, 79, 77, 75, 73, 71, 69), (124, 125, 127, 126), (126, 127, 65, 64), (64, 66, 68, 70, 72, 74, 76, 78, 80, 82, 84, 86, 88, 90, 92, 94, 96, 98, 100, 102, 104, 106, 108, 110, 112, 114, 116, 118, 120, 122, 124, 126), (128, 129, 131, 130), (130, 131, 133, 132), (132, 133, 135, 134), (134, 135, 137, 136), (136, 137, 139, 138), (138, 139, 141, 140), (140, 141, 143, 142), (142, 143, 145, 144), (144, 145, 147, 146), (146, 147, 149, 148), (148, 149, 151, 150), (150, 151, 153, 152), (152, 153, 155, 154), (154, 155, 157, 156), (156, 157, 159, 158), (158, 159, 161, 160), (160, 161, 163, 162), (162, 163, 165, 164), (164, 165, 167, 166), (166, 167, 169, 168), (168, 169, 171, 170), (170, 171, 173, 172), (172, 173, 175, 174), (174, 175, 177, 176), (176, 177, 179, 178), (178, 179, 181, 180), (180, 181, 183, 182), (182, 183, 185, 184), (184, 185, 187, 186), (186, 187, 189, 188), (131, 129, 191, 189, 187, 185, 183, 181, 179, 177, 175, 173, 171, 169, 167, 165, 163, 161, 159, 157, 155, 153, 151, 149, 147, 145, 143, 141, 139, 137, 135, 133), (188, 189, 191, 190), (190, 191, 129, 128), (128, 130, 132, 134, 136, 138, 140, 142, 144, 146, 148, 150, 152, 154, 156, 158, 160, 162, 164, 166, 168, 170, 172, 174, 176, 178, 180, 182, 184, 186, 188, 190)])
_uv = me_cylinder_140.uv_layers.new(name='UVMap')
_uv.uv.foreach_set('vector', [1.0, 0.5, 1.0, 1.0, 0.9688, 1.0, 0.9688, 0.5, 0.9688, 0.5, 0.9688, 1.0, 0.9375, 1.0, 0.9375, 0.5, 0.9375, 0.5, 0.9375, 1.0, 0.9062, 1.0, 0.9062, 0.5, 0.9062, 0.5, 0.9062, 1.0, 0.875, 1.0, 0.875, 0.5, 0.875, 0.5, 0.875, 1.0, 0.8438, 1.0, 0.8438, 0.5, 0.8438, 0.5, 0.8438, 1.0, 0.8125, 1.0, 0.8125, 0.5, 0.8125, 0.5, 0.8125, 1.0, 0.7812, 1.0, 0.7812, 0.5, 0.7812, 0.5, 0.7812, 1.0, 0.75, 1.0, 0.75, 0.5, 0.75, 0.5, 0.75, 1.0, 0.7188, 1.0, 0.7188, 0.5, 0.7188, 0.5, 0.7188, 1.0, 0.6875, 1.0, 0.6875, 0.5, 0.6875, 0.5, 0.6875, 1.0, 0.6562, 1.0, 0.6562, 0.5, 0.6562, 0.5, 0.6562, 1.0, 0.625, 1.0, 0.625, 0.5, 0.625, 0.5, 0.625, 1.0, 0.5938, 1.0, 0.5938, 0.5, 0.5938, 0.5, 0.5938, 1.0, 0.5625, 1.0, 0.5625, 0.5, 0.5625, 0.5, 0.5625, 1.0, 0.5312, 1.0, 0.5312, 0.5, 0.5312, 0.5, 0.5312, 1.0, 0.5, 1.0, 0.5, 0.5, 0.5, 0.5, 0.5, 1.0, 0.4688, 1.0, 0.4688, 0.5, 0.4688, 0.5, 0.4688, 1.0, 0.4375, 1.0, 0.4375, 0.5, 0.4375, 0.5, 0.4375, 1.0, 0.4062, 1.0, 0.4062, 0.5, 0.4062, 0.5, 0.4062, 1.0, 0.375, 1.0, 0.375, 0.5, 0.375, 0.5, 0.375, 1.0, 0.3438, 1.0, 0.3438, 0.5, 0.3438, 0.5, 0.3438, 1.0, 0.3125, 1.0, 0.3125, 0.5, 0.3125, 0.5, 0.3125, 1.0, 0.2812, 1.0, 0.2812, 0.5, 0.2812, 0.5, 0.2812, 1.0, 0.25, 1.0, 0.25, 0.5, 0.25, 0.5, 0.25, 1.0, 0.2188, 1.0, 0.2188, 0.5, 0.2188, 0.5, 0.2188, 1.0, 0.1875, 1.0, 0.1875, 0.5, 0.1875, 0.5, 0.1875, 1.0, 0.1562, 1.0, 0.1562, 0.5, 0.1562, 0.5, 0.1562, 1.0, 0.125, 1.0, 0.125, 0.5, 0.125, 0.5, 0.125, 1.0, 0.09375, 1.0, 0.09375, 0.5, 0.09375, 0.5, 0.09375, 1.0, 0.0625, 1.0, 0.0625, 0.5, 0.2968, 0.4854, 0.25, 0.49, 0.2032, 0.4854, 0.1582, 0.4717, 0.1167, 0.4496, 0.08029, 0.4197, 0.05045, 0.3833, 0.02827, 0.3418, 0.01461, 0.2968, 0.01, 0.25, 0.01461, 0.2032, 0.02827, 0.1582, 0.05045, 0.1167, 0.08029, 0.08029, 0.1167, 0.05045, 0.1582, 0.02827, 0.2032, 0.01461, 0.25, 0.01, 0.2968, 0.01461, 0.3418, 0.02827, 0.3833, 0.05045, 0.4197, 0.08029, 0.4496, 0.1167, 0.4717, 0.1582, 0.4854, 0.2032, 0.49, 0.25, 0.4854, 0.2968, 0.4717, 0.3418, 0.4496, 0.3833, 0.4197, 0.4197, 0.3833, 0.4496, 0.3418, 0.4717, 0.0625, 0.5, 0.0625, 1.0, 0.03125, 1.0, 0.03125, 0.5, 0.03125, 0.5, 0.03125, 1.0, 0.0, 1.0, 0.0, 0.5, 0.75, 0.49, 0.7968, 0.4854, 0.8418, 0.4717, 0.8833, 0.4496, 0.9197, 0.4197, 0.9496, 0.3833, 0.9717, 0.3418, 0.9854, 0.2968, 0.99, 0.25, 0.9854, 0.2032, 0.9717, 0.1582, 0.9496, 0.1167, 0.9197, 0.08029, 0.8833, 0.05045, 0.8418, 0.02827, 0.7968, 0.01461, 0.75, 0.01, 0.7032, 0.01461, 0.6582, 0.02827, 0.6167, 0.05045, 0.5803, 0.08029, 0.5504, 0.1167, 0.5283, 0.1582, 0.5146, 0.2032, 0.51, 0.25, 0.5146, 0.2968, 0.5283, 0.3418, 0.5504, 0.3833, 0.5803, 0.4197, 0.6167, 0.4496, 0.6582, 0.4717, 0.7032, 0.4854, 1.0, 0.5, 1.0, 1.0, 0.9688, 1.0, 0.9688, 0.5, 0.9688, 0.5, 0.9688, 1.0, 0.9375, 1.0, 0.9375, 0.5, 0.9375, 0.5, 0.9375, 1.0, 0.9062, 1.0, 0.9062, 0.5, 0.9062, 0.5, 0.9062, 1.0, 0.875, 1.0, 0.875, 0.5, 0.875, 0.5, 0.875, 1.0, 0.8438, 1.0, 0.8438, 0.5, 0.8438, 0.5, 0.8438, 1.0, 0.8125, 1.0, 0.8125, 0.5, 0.8125, 0.5, 0.8125, 1.0, 0.7812, 1.0, 0.7812, 0.5, 0.7812, 0.5, 0.7812, 1.0, 0.75, 1.0, 0.75, 0.5, 0.75, 0.5, 0.75, 1.0, 0.7188, 1.0, 0.7188, 0.5, 0.7188, 0.5, 0.7188, 1.0, 0.6875, 1.0, 0.6875, 0.5, 0.6875, 0.5, 0.6875, 1.0, 0.6562, 1.0, 0.6562, 0.5, 0.6562, 0.5, 0.6562, 1.0, 0.625, 1.0, 0.625, 0.5, 0.625, 0.5, 0.625, 1.0, 0.5938, 1.0, 0.5938, 0.5, 0.5938, 0.5, 0.5938, 1.0, 0.5625, 1.0, 0.5625, 0.5, 0.5625, 0.5, 0.5625, 1.0, 0.5312, 1.0, 0.5312, 0.5, 0.5312, 0.5, 0.5312, 1.0, 0.5, 1.0, 0.5, 0.5, 0.5, 0.5, 0.5, 1.0, 0.4688, 1.0, 0.4688, 0.5, 0.4688, 0.5, 0.4688, 1.0, 0.4375, 1.0, 0.4375, 0.5, 0.4375, 0.5, 0.4375, 1.0, 0.4062, 1.0, 0.4062, 0.5, 0.4062, 0.5, 0.4062, 1.0, 0.375, 1.0, 0.375, 0.5, 0.375, 0.5, 0.375, 1.0, 0.3438, 1.0, 0.3438, 0.5, 0.3438, 0.5, 0.3438, 1.0, 0.3125, 1.0, 0.3125, 0.5, 0.3125, 0.5, 0.3125, 1.0, 0.2812, 1.0, 0.2812, 0.5, 0.2812, 0.5, 0.2812, 1.0, 0.25, 1.0, 0.25, 0.5, 0.25, 0.5, 0.25, 1.0, 0.2188, 1.0, 0.2188, 0.5, 0.2188, 0.5, 0.2188, 1.0, 0.1875, 1.0, 0.1875, 0.5, 0.1875, 0.5, 0.1875, 1.0, 0.1562, 1.0, 0.1562, 0.5, 0.1562, 0.5, 0.1562, 1.0, 0.125, 1.0, 0.125, 0.5, 0.125, 0.5, 0.125, 1.0, 0.09375, 1.0, 0.09375, 0.5, 0.09375, 0.5, 0.09375, 1.0, 0.0625, 1.0, 0.0625, 0.5, 0.2968, 0.4854, 0.25, 0.49, 0.2032, 0.4854, 0.1582, 0.4717, 0.1167, 0.4496, 0.08029, 0.4197, 0.05045, 0.3833, 0.02827, 0.3418, 0.01461, 0.2968, 0.01, 0.25, 0.01461, 0.2032, 0.02827, 0.1582, 0.05045, 0.1167, 0.08029, 0.08029, 0.1167, 0.05045, 0.1582, 0.02827, 0.2032, 0.01461, 0.25, 0.01, 0.2968, 0.01461, 0.3418, 0.02827, 0.3833, 0.05045, 0.4197, 0.08029, 0.4496, 0.1167, 0.4717, 0.1582, 0.4854, 0.2032, 0.49, 0.25, 0.4854, 0.2968, 0.4717, 0.3418, 0.4496, 0.3833, 0.4197, 0.4197, 0.3833, 0.4496, 0.3418, 0.4717, 0.0625, 0.5, 0.0625, 1.0, 0.03125, 1.0, 0.03125, 0.5, 0.03125, 0.5, 0.03125, 1.0, 0.0, 1.0, 0.0, 0.5, 0.75, 0.49, 0.7968, 0.4854, 0.8418, 0.4717, 0.8833, 0.4496, 0.9197, 0.4197, 0.9496, 0.3833, 0.9717, 0.3418, 0.9854, 0.2968, 0.99, 0.25, 0.9854, 0.2032, 0.9717, 0.1582, 0.9496, 0.1167, 0.9197, 0.08029, 0.8833, 0.05045, 0.8418, 0.02827, 0.7968, 0.01461, 0.75, 0.01, 0.7032, 0.01461, 0.6582, 0.02827, 0.6167, 0.05045, 0.5803, 0.08029, 0.5504, 0.1167, 0.5283, 0.1582, 0.5146, 0.2032, 0.51, 0.25, 0.5146, 0.2968, 0.5283, 0.3418, 0.5504, 0.3833, 0.5803, 0.4197, 0.6167, 0.4496, 0.6582, 0.4717, 0.7032, 0.4854, 1.0, 0.5, 1.0, 1.0, 0.9688, 1.0, 0.9688, 0.5, 0.9688, 0.5, 0.9688, 1.0, 0.9375, 1.0, 0.9375, 0.5, 0.9375, 0.5, 0.9375, 1.0, 0.9062, 1.0, 0.9062, 0.5, 0.9062, 0.5, 0.9062, 1.0, 0.875, 1.0, 0.875, 0.5, 0.875, 0.5, 0.875, 1.0, 0.8438, 1.0, 0.8438, 0.5, 0.8438, 0.5, 0.8438, 1.0, 0.8125, 1.0, 0.8125, 0.5, 0.8125, 0.5, 0.8125, 1.0, 0.7812, 1.0, 0.7812, 0.5, 0.7812, 0.5, 0.7812, 1.0, 0.75, 1.0, 0.75, 0.5, 0.75, 0.5, 0.75, 1.0, 0.7188, 1.0, 0.7188, 0.5, 0.7188, 0.5, 0.7188, 1.0, 0.6875, 1.0, 0.6875, 0.5, 0.6875, 0.5, 0.6875, 1.0, 0.6562, 1.0, 0.6562, 0.5, 0.6562, 0.5, 0.6562, 1.0, 0.625, 1.0, 0.625, 0.5, 0.625, 0.5, 0.625, 1.0, 0.5938, 1.0, 0.5938, 0.5, 0.5938, 0.5, 0.5938, 1.0, 0.5625, 1.0, 0.5625, 0.5, 0.5625, 0.5, 0.5625, 1.0, 0.5312, 1.0, 0.5312, 0.5, 0.5312, 0.5, 0.5312, 1.0, 0.5, 1.0, 0.5, 0.5, 0.5, 0.5, 0.5, 1.0, 0.4688, 1.0, 0.4688, 0.5, 0.4688, 0.5, 0.4688, 1.0, 0.4375, 1.0, 0.4375, 0.5, 0.4375, 0.5, 0.4375, 1.0, 0.4062, 1.0, 0.4062, 0.5, 0.4062, 0.5, 0.4062, 1.0, 0.375, 1.0, 0.375, 0.5, 0.375, 0.5, 0.375, 1.0, 0.3438, 1.0, 0.3438, 0.5, 0.3438, 0.5, 0.3438, 1.0, 0.3125, 1.0, 0.3125, 0.5, 0.3125, 0.5, 0.3125, 1.0, 0.2812, 1.0, 0.2812, 0.5, 0.2812, 0.5, 0.2812, 1.0, 0.25, 1.0, 0.25, 0.5, 0.25, 0.5, 0.25, 1.0, 0.2188, 1.0, 0.2188, 0.5, 0.2188, 0.5, 0.2188, 1.0, 0.1875, 1.0, 0.1875, 0.5, 0.1875, 0.5, 0.1875, 1.0, 0.1562, 1.0, 0.1562, 0.5, 0.1562, 0.5, 0.1562, 1.0, 0.125, 1.0, 0.125, 0.5, 0.125, 0.5, 0.125, 1.0, 0.09375, 1.0, 0.09375, 0.5, 0.09375, 0.5, 0.09375, 1.0, 0.0625, 1.0, 0.0625, 0.5, 0.2968, 0.4854, 0.25, 0.49, 0.2032, 0.4854, 0.1582, 0.4717, 0.1167, 0.4496, 0.08029, 0.4197, 0.05045, 0.3833, 0.02827, 0.3418, 0.01461, 0.2968, 0.01, 0.25, 0.01461, 0.2032, 0.02827, 0.1582, 0.05045, 0.1167, 0.08029, 0.08029, 0.1167, 0.05045, 0.1582, 0.02827, 0.2032, 0.01461, 0.25, 0.01, 0.2968, 0.01461, 0.3418, 0.02827, 0.3833, 0.05045, 0.4197, 0.08029, 0.4496, 0.1167, 0.4717, 0.1582, 0.4854, 0.2032, 0.49, 0.25, 0.4854, 0.2968, 0.4717, 0.3418, 0.4496, 0.3833, 0.4197, 0.4197, 0.3833, 0.4496, 0.3418, 0.4717, 0.0625, 0.5, 0.0625, 1.0, 0.03125, 1.0, 0.03125, 0.5, 0.03125, 0.5, 0.03125, 1.0, 0.0, 1.0, 0.0, 0.5, 0.75, 0.49, 0.7968, 0.4854, 0.8418, 0.4717, 0.8833, 0.4496, 0.9197, 0.4197, 0.9496, 0.3833, 0.9717, 0.3418, 0.9854, 0.2968, 0.99, 0.25, 0.9854, 0.2032, 0.9717, 0.1582, 0.9496, 0.1167, 0.9197, 0.08029, 0.8833, 0.05045, 0.8418, 0.02827, 0.7968, 0.01461, 0.75, 0.01, 0.7032, 0.01461, 0.6582, 0.02827, 0.6167, 0.05045, 0.5803, 0.08029, 0.5504, 0.1167, 0.5283, 0.1582, 0.5146, 0.2032, 0.51, 0.25, 0.5146, 0.2968, 0.5283, 0.3418, 0.5504, 0.3833, 0.5803, 0.4197, 0.6167, 0.4496, 0.6582, 0.4717, 0.7032, 0.4854])
me_cylinder_140.materials.append(mat_ceramic_010)
me_cylinder_140.update()

# ---- objects
ob_cylinder = bpy.data.objects.new('Cylinder', me_cylinder_130)
ob_top_arm = bpy.data.objects.new('Top_Arm', me_cube_021)
ob_lower_arm = bpy.data.objects.new('Lower_Arm', me_cube_022)
ob_left_top_insulator = bpy.data.objects.new('Left_Top_Insulator', me_cylinder_131)
ob_right_top_insulator = bpy.data.objects.new('Right_Top_Insulator', me_cylinder_134)
ob_left_bot_insulator = bpy.data.objects.new('Left_Bot_Insulator', me_cylinder_137)
ob_right_bot_insulator = bpy.data.objects.new('Right_Bot_Insulator', me_cylinder_140)

# ---- transforms, parenting, visibility, modifiers, constraints
ob_cylinder.location = (0.0, 0.0, 6.0)
ob_top_arm.location = (0.0, 0.0, 11.5)
ob_top_arm.scale = (2.8, 0.1, 0.1)
ob_lower_arm.location = (0.0, 0.0, 10.2)
ob_lower_arm.scale = (1.8, 0.1, 0.1)
ob_left_top_insulator.location = (-1.3, 0.0, 11.8)
ob_right_top_insulator.location = (1.3, 0.0, 11.8)
ob_left_bot_insulator.location = (-0.8, 0.0, 10.5)
ob_right_bot_insulator.location = (0.8, 0.0, 10.5)

# ---- collection membership
col_collection.objects.link(ob_cylinder)
col_collection.objects.link(ob_top_arm)
col_collection.objects.link(ob_lower_arm)
col_collection.objects.link(ob_left_top_insulator)
col_collection.objects.link(ob_right_top_insulator)
col_collection.objects.link(ob_left_bot_insulator)
col_collection.objects.link(ob_right_bot_insulator)

# ---- scene / render settings (as saved in the file)
scene.frame_start = 1; scene.frame_end = 250; scene.frame_set(1)
scene.render.engine = 'BLENDER_EEVEE_NEXT'
bpy.context.view_layer.update()

# ---- added for rendering (the .blend has no active camera and no usable light): camera, sun
cam_auto = bpy.data.cameras.new('AutoCamera')
cam_auto.lens = 50.0
cam_auto.sensor_width = 36.0
cam_auto.clip_end = 1000.0
ob_auto_camera = bpy.data.objects.new('AutoCamera', cam_auto)
scene.collection.objects.link(ob_auto_camera)
ob_auto_camera.location = (11.4143, -13.6971, 15.1314)
ob_auto_camera.rotation_euler = (1.09748, -7.21219e-08, 0.694738)
scene.camera = ob_auto_camera
light_auto_sun = bpy.data.lights.new('AutoSun', 'SUN')
light_auto_sun.energy = 3.0
light_auto_sun.angle = 0.0523599
ob_auto_sun = bpy.data.objects.new('AutoSun', light_auto_sun)
scene.collection.objects.link(ob_auto_sun)
ob_auto_sun.rotation_euler = (0.872665, 0.174533, 0.523599)
bpy.context.view_layer.update()

